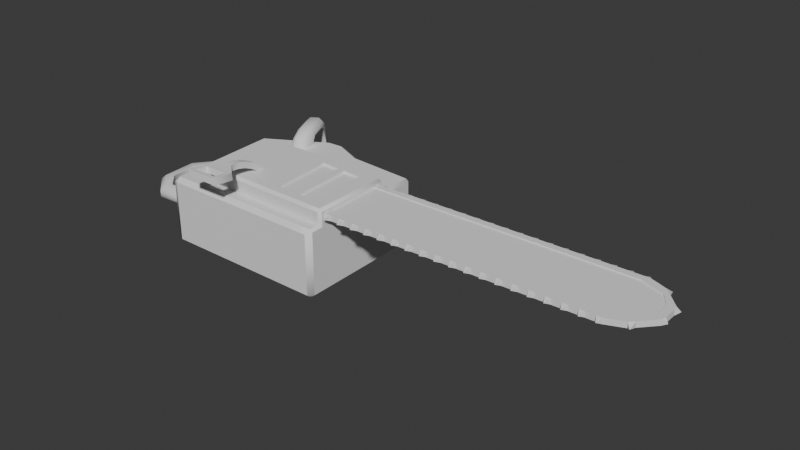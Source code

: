 # Source: chainsaw.blend  (saved by Blender 4.5.90; exported with 4.5.12 LTS)
import bpy
from mathutils import Matrix  # noqa: F401  (used for matrix-valued properties, if any)

bpy.ops.wm.read_factory_settings(use_empty=True)
scene = bpy.context.scene
scene.name = 'Scene'

# ---- collections
col_collection = bpy.data.collections.new('Collection'); scene.collection.children.link(col_collection)

# ---- node groups
ng_smooth_by_angle = bpy.data.node_groups.new('Smooth by Angle', 'GeometryNodeTree')
_s = ng_smooth_by_angle.interface.new_socket(name='Mesh', in_out='OUTPUT', socket_type='NodeSocketGeometry')
_s = ng_smooth_by_angle.interface.new_socket(name='Mesh', in_out='INPUT', socket_type='NodeSocketGeometry')
_s = ng_smooth_by_angle.interface.new_socket(name='Angle', in_out='INPUT', socket_type='NodeSocketFloat')
_s.subtype = 'ANGLE'
_s.default_value = 0.5236
_s.min_value = 0.0
_s.max_value = 3.142
_s.description = 'Maximum face angle for smooth edges'
_s = ng_smooth_by_angle.interface.new_socket(name='Ignore Sharpness', in_out='INPUT', socket_type='NodeSocketBool')
_s.force_non_field = True
ng_smooth_by_angle.description = 'Set the sharpness of mesh edges based on the angle between the neighboring faces'
ng_smooth_by_angle.is_modifier = True
_N = ng_smooth_by_angle.nodes; _L = ng_smooth_by_angle.links
n0 = _N.new('GeometryNodeSetShadeSmooth'); n0.name = 'Set Shade Smooth'; n0.location = (120, -80)
n0.domain = 'EDGE'
n1 = _N.new('GeometryNodeSetShadeSmooth'); n1.name = 'Set Shade Smooth.001'; n1.location = (300, -80)
n2 = _N.new('NodeGroupOutput'); n2.name = 'Group Output'; n2.location = (480, -80)
n3 = _N.new('GeometryNodeInputMeshEdgeAngle'); n3.name = 'Edge Angle'; n3.location = (-440, -240)
n4 = _N.new('NodeGroupInput'); n4.name = 'Group Input'; n4.location = (-80, -80)
n5 = _N.new('GeometryNodeInputEdgeSmooth'); n5.name = 'Is Edge Smooth'; n5.location = (-260, -120)
n6 = _N.new('GeometryNodeInputShadeSmooth'); n6.name = 'Is Shade Smooth'; n6.location = (-440, -397)
n7 = _N.new('FunctionNodeCompare'); n7.name = 'Compare'; n7.location = (-260, -260)
n7.operation = 'LESS_EQUAL'
n7.inputs[6].default_value = (0.0, 0.0, 0.0, 0.0)
n7.inputs[7].default_value = (0.0, 0.0, 0.0, 0.0)
n8 = _N.new('FunctionNodeBooleanMath'); n8.name = 'Boolean Math.001'; n8.location = (-80, -260)
n9 = _N.new('NodeGroupInput'); n9.name = 'Group Input.001'; n9.location = (-440, -329)
n10 = _N.new('NodeGroupInput'); n10.name = 'Group Input.002'; n10.location = (-259, -189)
n11 = _N.new('FunctionNodeBooleanMath'); n11.name = 'Boolean Math'; n11.location = (-80, -149)
n11.operation = 'OR'
n12 = _N.new('FunctionNodeBooleanMath'); n12.name = 'Boolean Math.002'; n12.location = (-260, -380)
n12.operation = 'OR'
n13 = _N.new('NodeGroupInput'); n13.name = 'Group Input.003'; n13.location = (-440, -460)
_L.new(n3.outputs[0], n7.inputs[0])
_L.new(n1.outputs[0], n2.inputs[0])
_L.new(n9.outputs[1], n7.inputs[1])
_L.new(n7.outputs[0], n8.inputs[0])
_L.new(n4.outputs[0], n0.inputs[0])
_L.new(n0.outputs[0], n1.inputs[0])
_L.new(n8.outputs[0], n0.inputs[2])
_L.new(n10.outputs[2], n11.inputs[1])
_L.new(n5.outputs[0], n11.inputs[0])
_L.new(n11.outputs[0], n0.inputs[1])
_L.new(n13.outputs[2], n12.inputs[1])
_L.new(n6.outputs[0], n12.inputs[0])
_L.new(n12.outputs[0], n8.inputs[1])
n2.is_active_output = True

# ---- world
world_world = bpy.data.worlds.new('World'); scene.world = world_world
world_world.use_nodes = True; world_world.node_tree.nodes.clear()
_N = world_world.node_tree.nodes; _L = world_world.node_tree.links
n0 = _N.new('ShaderNodeOutputWorld'); n0.name = 'World Output'; n0.location = (200, 100)
n1 = _N.new('ShaderNodeBackground'); n1.name = 'Background'; n1.location = (-200, 100)
n1.inputs[0].default_value = (0.05088, 0.05088, 0.05088, 1.0)
_L.new(n1.outputs[0], n0.inputs[0])
n0.is_active_output = True
world_world.color = (0.05088, 0.05088, 0.05088)
world_world.sun_shadow_jitter_overblur = 0.0

# ---- meshes
me_cube_001 = bpy.data.meshes.new('Cube.001')
me_cube_001.from_pydata([(-1.04, 0.3154, -0.2139), (-1.04, 0.3154, -0.02401), (1.066, 0.3897, 0.3171), (-0.9943, -0.4035, -0.2139), (1.083, -0.527, 0.3171), (0.3074, -0.5532, 0.3491), (0.3074, -0.5532, -0.587), (-0.9943, -0.4035, -0.02401), (-0.6067, 0.4261, 0.3491), (-0.5492, -0.5584, -0.587), (-0.5492, -0.5584, 0.3491), (0.9269, -0.5579, 0.3491), (0.9269, -0.5579, -0.587), (0.3097, 0.3203, 0.5501), (0.8476, 0.2992, 0.5501), (1.083, -0.527, 0.5159), (0.3592, -0.4165, 0.5501), (0.8708, -0.4197, 0.5501), (-1.361, -0.4419, -0.2139), (-1.535, -0.2691, -0.2139), (-1.564, 0.06294, -0.2139), (-1.405, 0.2894, -0.2139), (-1.405, 0.2894, -0.02401), (-1.564, 0.06294, -0.02401), (-1.535, -0.2691, -0.02401), (-1.361, -0.4419, -0.02401), (0.6582, -0.5558, -0.587), (0.5761, -0.5552, -0.587), (0.6174, 0.4434, 0.3491), (0.5761, -0.5552, 0.3491), (0.6582, -0.5558, 0.3491), (0.5375, 0.3114, 0.5501), (0.6198, 0.3081, 0.5501), (0.656, -0.4183, 0.5501), (0.5739, -0.4178, 0.5501), (0.8476, 0.2992, 0.516), (0.8708, -0.4197, 0.516), (0.3592, -0.4165, 0.516), (0.3097, 0.3203, 0.516), (0.5375, 0.3114, 0.516), (0.5739, -0.4178, 0.516), (0.656, -0.4183, 0.516), (0.6198, 0.3081, 0.516), (-0.9902, -0.5436, -0.5036), (-0.9126, -0.5795, -0.587), (-1.035, 0.2693, 0.2657), (-0.9586, 0.2858, 0.3491), (-1.035, 0.2693, -0.5036), (-0.9126, -0.5795, 0.3491), (-0.9902, -0.5436, 0.2657), (1.086, -0.6767, -0.5313), (1.032, -0.7324, -0.5313), (1.03, -0.6767, -0.587), (1.001, 0.9168, -0.5313), (1.057, 0.8561, -0.5313), (1.001, 0.8594, -0.587), (1.001, 0.9168, 0.2934), (0.2239, 0.969, -0.5313), (0.2271, 0.9105, -0.587), (0.2271, 0.9106, 0.3491), (0.2239, 0.969, 0.2934), (0.3142, -0.6767, -0.587), (0.3172, -0.7324, -0.5313), (0.3172, -0.7324, 0.2934), (0.3142, -0.6767, 0.3491), (1.066, 0.4217, -0.5313), (1.01, 0.4244, -0.587), (1.028, -0.5587, -0.587), (1.084, -0.5591, -0.5313), (-0.5751, 0.8113, -0.587), (-0.6354, 0.9193, -0.5313), (-0.5423, -0.6767, 0.3491), (-0.5391, -0.7324, 0.2934), (-0.6354, 0.9193, 0.2934), (-0.5751, 0.8115, 0.3491), (-0.5391, -0.7324, -0.5313), (-0.5423, -0.6767, -0.587), (0.8879, 0.9244, 0.2934), (0.8894, 0.8672, 0.3491), (0.9315, -0.7324, -0.5313), (0.9301, -0.6767, -0.587), (0.8894, 0.8669, -0.587), (0.8879, 0.9244, -0.5313), (0.9301, -0.6767, 0.3491), (0.9315, -0.7324, 0.2934), (0.597, 0.944, -0.5313), (0.5994, 0.8862, -0.587), (0.5171, 0.8915, -0.587), (0.5148, 0.9495, -0.5313), (0.6654, -0.7324, 0.2934), (0.6631, -0.6767, 0.3491), (0.5811, -0.6767, 0.3491), (0.5833, -0.7324, 0.2934), (0.5148, 0.9495, 0.2934), (0.5171, 0.8916, 0.3491), (0.5994, 0.8865, 0.3491), (0.597, 0.944, 0.2934), (0.6631, -0.6767, -0.587), (0.6654, -0.7324, -0.5313), (0.5833, -0.7324, -0.5313), (0.5811, -0.6767, -0.587), (-0.9074, -0.6767, -0.587), (-0.9044, -0.7324, -0.5313), (-0.9044, -0.7324, 0.2934), (-0.9074, -0.6767, 0.3491), (-0.9819, -0.6923, 0.2652), (-0.9786, 0.6595, 0.3491), (-0.9818, 0.7194, 0.2934), (-1.055, 0.6366, 0.2652), (-0.9818, 0.7194, -0.5313), (-0.9786, 0.6594, -0.587), (-1.055, 0.6366, -0.5031), (-0.5706, 0.3955, 0.5501), (-0.6067, 0.4261, 0.5159), (-0.517, -0.5229, 0.5501), (-0.5492, -0.5584, 0.5159), (1.049, -0.5246, 0.5501), (1.032, 0.3891, 0.5501), (0.2506, 0.4268, 0.5501), (0.2518, 0.461, 0.5159), (0.9009, 0.4297, 0.5159), (0.8993, 0.3955, 0.5501), (0.3074, -0.5532, 0.5159), (0.3081, -0.519, 0.5501), (0.9272, -0.5237, 0.5501), (0.9269, -0.5579, 0.5159), (0.618, 0.4091, 0.5501), (0.6174, 0.4434, 0.5159), (0.5352, 0.4473, 0.5159), (0.5358, 0.4131, 0.5501), (0.5756, -0.521, 0.5501), (0.5761, -0.5552, 0.5159), (0.6582, -0.5558, 0.5159), (0.6577, -0.5217, 0.5501), (-0.08309, 0.4694, 0.3491), (-0.01945, -0.5442, -0.587), (-0.1981, -0.5451, -0.587), (-0.01886, -0.5442, 0.3491), (-0.1987, -0.5451, 0.3491), (-0.1206, 1.063, -0.587), (-0.4072, 0.9083, -0.587), (-0.3003, 1.113, -0.5313), (-0.1247, 1.122, -0.5313), (-0.01059, -0.6767, 0.3491), (-0.1905, -0.6767, 0.3491), (-0.187, -0.7324, 0.2934), (-0.00716, -0.7324, 0.2934), (-0.1248, 1.122, 0.2934), (-0.3003, 1.113, 0.2934), (-0.4072, 0.9084, 0.3491), (-0.1206, 1.063, 0.3491), (-0.007268, -0.7324, -0.5313), (-0.1868, -0.7324, -0.5313), (-0.1902, -0.6767, -0.587), (-0.01092, -0.6767, -0.587), (-0.08272, 0.4694, 0.5159), (-0.261, 0.4623, 0.5159), (-0.1987, -0.5451, 0.5159), (-0.01893, -0.5442, 0.5159), (0.8986, 0.5172, -0.587), (0.9009, 0.4297, 0.3491), (0.2469, 0.551, -0.587), (0.5316, 0.5362, -0.587), (0.2518, 0.461, 0.3491), (0.5353, 0.4473, 0.3491), (-0.9586, 0.2858, -0.587), (0.6138, 0.532, -0.587), (-0.09057, 0.5882, -0.587), (-0.632, 0.8595, -0.587), (-0.2679, 0.5806, -0.587), (-0.297, 1.053, -0.587), (-0.297, 1.053, 0.3491), (-0.632, 0.8597, 0.3491), (-0.2606, 0.4624, 0.3491), (-0.8077, 1.258, -0.3941), (-0.8077, 1.258, 0.1562), (-0.6399, 1.355, 0.1562), (-0.6399, 1.355, -0.3941), (-0.5782, 1.258, -0.6351), (-0.5266, 1.171, -0.6988), (-0.5266, 1.171, 0.4609), (-0.5782, 1.258, 0.3972), (-0.7461, 1.161, 0.3972), (-0.6944, 1.074, 0.4609), (-0.6944, 1.074, -0.6988), (-0.746, 1.161, -0.6351), (-0.5982, 0.8624, 0.4609), (-0.5751, 0.8115, 0.4052), (-0.4072, 0.9084, 0.4052), (-0.4304, 0.9593, 0.4609), (-0.4303, 0.9592, -0.6988), (-0.4072, 0.9083, -0.6431), (-0.5751, 0.8113, -0.6431), (-0.5982, 0.8622, -0.6988), (1.052, -0.5588, 0.3491), (1.086, -0.6767, 0.3171), (1.054, -0.6767, 0.3491), (1.032, -0.7324, 0.2934), (1.025, 0.8582, 0.3491), (1.057, 0.856, 0.3171), (1.052, -0.5588, 0.5159), (1.065, -0.5406, 0.5342), (1.033, 0.4233, 0.5159), (1.066, 0.3897, 0.5159), (1.033, 0.4233, 0.3491), (-0.2591, 0.4281, 0.5501), (-0.08032, 0.4352, 0.5501), (-0.02117, -0.51, 0.5501), (-0.2007, -0.5109, 0.5501), (-0.4641, 0.6204, 0.3491), (-0.524, 0.6564, 0.3491), (-0.3575, 0.723, 0.3491), (-0.3851, 0.6488, 0.3491), (-0.442, 0.8744, 0.5726), (-0.4088, 0.9112, 0.5357), (-0.5891, 0.8432, 0.5329), (-0.5402, 0.8455, 0.5726), (-0.3733, 0.7942, 0.4729), (-0.4016, 0.7296, 0.4989), (-0.4798, 0.6905, 0.4989), (-0.5361, 0.7098, 0.4725), (-0.6655, 1.321, -0.6988), (-0.6075, 1.31, -0.674), (-0.5501, 1.212, 0.5353), (-0.6011, 1.21, 0.5726), (-0.6905, 1.158, 0.5726), (-0.7173, 1.114, 0.5331), (-0.8327, 1.392, -0.3941), (-0.8458, 1.324, -0.3941), (-0.8327, 1.392, 0.1562), (-0.8459, 1.324, 0.1562), (-0.6793, 1.424, 0.1562), (-0.7435, 1.444, 0.1562), (-0.6793, 1.423, -0.3941), (-0.7435, 1.444, -0.3941), (-0.6012, 1.21, -0.8105), (-0.55, 1.212, -0.7729), (-0.6655, 1.321, 0.4609), (-0.6076, 1.311, 0.4362), (-0.7745, 1.212, 0.4349), (-0.7548, 1.269, 0.4609), (-0.7548, 1.269, -0.6988), (-0.7743, 1.211, -0.6726), (-0.717, 1.113, -0.7704), (-0.6905, 1.158, -0.8105), (-0.3782, 0.8041, -0.719), (-0.4103, 0.7493, -0.7485), (-0.409, 0.9114, -0.773), (-0.442, 0.8743, -0.8105), (-0.5402, 0.8454, -0.8105), (-0.5893, 0.8433, -0.7697), (-0.498, 0.7205, -0.7485), (-0.5514, 0.7376, -0.7171), (-0.532, 0.6806, -0.587), (-0.4741, 0.6508, -0.587), (-0.6117, 0.5129, -0.587), (-0.3931, 0.6798, -0.587), (-0.3642, 0.7481, -0.587), (-0.9846, -0.554, -0.1617), (-0.988, -0.5016, -0.2139), (-0.9819, -0.6923, -0.5031), (-0.988, -0.5016, -0.02401), (-0.9846, -0.554, -0.07616), (-1.049, 0.4424, -0.2139), (-1.052, 0.4983, -0.1617), (-1.052, 0.4983, -0.07616), (-1.049, 0.4424, -0.02401), (-1.651, 0.0978, -0.2139), (-1.701, 0.1179, -0.1617), (-1.467, 0.4191, -0.1617), (-1.442, 0.3671, -0.2139), (-1.667, -0.3474, -0.1617), (-1.62, -0.3197, -0.2139), (-1.389, -0.529, -0.2139), (-1.407, -0.5828, -0.1617), (-1.407, -0.5828, -0.07616), (-1.389, -0.529, -0.02401), (-1.62, -0.3197, -0.02401), (-1.667, -0.3474, -0.07616), (-1.701, 0.1179, -0.07616), (-1.651, 0.0978, -0.02401), (-1.442, 0.3671, -0.02401), (-1.467, 0.4191, -0.07616)], [], [(21, 22, 23, 20), (19, 24, 25, 18), (23, 24, 19, 20), (25, 7, 3, 18), (22, 21, 0, 1), (7, 1, 0, 3), (15, 4, 2, 203), (166, 26, 27, 162), (31, 34, 33, 32), (166, 159, 12, 26), (161, 162, 27, 6), (14, 32, 42, 35), (16, 34, 40, 37), (35, 42, 41, 36), (39, 38, 37, 40), (32, 33, 41, 42), (17, 14, 35, 36), (33, 17, 36, 41), (31, 13, 38, 39), (34, 31, 39, 40), (13, 16, 37, 38), (48, 46, 45, 49), (165, 44, 43, 47), (3, 0, 47, 43), (165, 255, 9, 44), (1, 7, 49, 45), (8, 46, 48, 10), (50, 51, 52), (53, 54, 55), (101, 102, 260), (103, 104, 105), (106, 107, 108), (109, 110, 111), (66, 55, 54, 65), (80, 52, 51, 79), (52, 67, 68, 50), (55, 81, 82, 53), (67, 66, 65, 68), (94, 95, 96, 93), (86, 87, 88, 85), (98, 99, 100, 97), (90, 91, 92, 89), (57, 88, 87, 58), (59, 94, 93, 60), (85, 82, 81, 86), (95, 78, 77, 96), (61, 100, 99, 62), (91, 64, 63, 92), (89, 84, 83, 90), (97, 80, 79, 98), (75, 102, 101, 76), (71, 104, 103, 72), (73, 107, 106, 172), (168, 110, 109, 70), (51, 197, 84, 79), (12, 67, 52, 80), (82, 77, 56, 53), (57, 60, 93, 88), (99, 92, 63, 62), (6, 27, 100, 61), (29, 5, 64, 91), (159, 66, 67, 12), (109, 107, 73, 70), (75, 72, 103, 102), (10, 48, 104, 71), (44, 9, 76, 101), (85, 96, 77, 82), (79, 84, 89, 98), (26, 12, 80, 97), (11, 30, 90, 83), (96, 85, 88, 93), (29, 91, 90, 30), (92, 99, 98, 89), (26, 97, 100, 27), (44, 101, 260, 43), (260, 102, 103, 105), (105, 104, 48, 49), (46, 106, 108, 45), (108, 107, 109, 111), (111, 110, 165, 47), (114, 112, 113, 115), (131, 132, 133, 130), (127, 128, 129, 126), (118, 129, 128, 119), (126, 121, 120, 127), (124, 133, 132, 125), (130, 123, 122, 131), (8, 10, 115, 113), (117, 121, 124, 116), (16, 13, 118, 123), (13, 31, 129, 118), (164, 163, 119, 128), (14, 17, 124, 121), (32, 14, 121, 126), (160, 28, 127, 120), (34, 16, 123, 130), (5, 29, 131, 122), (30, 11, 125, 132), (17, 33, 133, 124), (32, 126, 129, 31), (164, 128, 127, 28), (34, 130, 133, 33), (30, 132, 131, 29), (136, 169, 167, 135), (148, 171, 150, 147), (152, 153, 154, 151), (170, 141, 142, 139), (144, 145, 146, 143), (141, 148, 147, 142), (169, 170, 139, 167), (145, 152, 151, 146), (153, 136, 135, 154), (138, 144, 143, 137), (156, 205, 206, 155), (208, 157, 158, 207), (173, 156, 155, 134), (137, 158, 157, 138), (167, 161, 6, 135), (255, 169, 136, 9), (163, 134, 155, 119), (173, 8, 113, 156), (135, 6, 61, 154), (9, 136, 153, 76), (137, 5, 122, 158), (138, 10, 71, 144), (5, 137, 143, 64), (10, 138, 157, 115), (58, 139, 142, 57), (170, 168, 70, 141), (70, 73, 148, 141), (142, 147, 60, 57), (64, 143, 146, 63), (144, 71, 72, 145), (152, 145, 72, 75), (62, 63, 146, 151), (172, 171, 148, 73), (150, 59, 60, 147), (76, 153, 152, 75), (154, 61, 62, 151), (112, 205, 156, 113), (206, 118, 119, 155), (205, 112, 114, 208), (118, 206, 207, 123), (115, 157, 208, 114), (158, 122, 123, 207), (59, 150, 134, 163), (139, 58, 161, 167), (171, 173, 134, 150), (94, 164, 28, 95), (86, 166, 162, 87), (86, 81, 159, 166), (78, 95, 28, 160), (172, 106, 46, 8), (110, 168, 255, 165), (94, 59, 163, 164), (58, 87, 162, 161), (81, 55, 66, 159), (140, 69, 168, 170), (74, 149, 171, 172), (176, 175, 174, 177), (182, 181, 180, 183), (178, 185, 184, 179), (185, 178, 177, 174), (175, 176, 181, 182), (186, 189, 188, 187), (190, 193, 192, 191), (149, 74, 187, 188), (189, 186, 183, 180), (69, 140, 191, 192), (193, 190, 179, 184), (195, 196, 197), (198, 199, 56), (200, 15, 201), (203, 202, 117), (194, 196, 195, 4), (200, 194, 4, 15), (198, 204, 2, 199), (204, 202, 203, 2), (11, 194, 200, 125), (194, 11, 83, 196), (65, 2, 4, 68), (68, 4, 195, 50), (197, 196, 83, 84), (197, 51, 50, 195), (198, 78, 160, 204), (78, 198, 56, 77), (56, 199, 54, 53), (54, 199, 2, 65), (125, 200, 201, 116, 124), (117, 116, 201, 15, 203), (121, 117, 202, 120), (204, 160, 120, 202), (208, 207, 206, 205), (209, 210, 8), (211, 212, 173), (253, 254, 255), (256, 257, 169), (220, 210, 209, 219), (211, 217, 218, 212), (236, 247, 248, 235), (222, 236, 235, 221), (238, 231, 232, 237), (226, 215, 216, 225), (240, 229, 230, 239), (239, 226, 225, 240), (214, 223, 224, 213), (215, 220, 219, 216), (213, 218, 217, 214), (244, 249, 250, 243), (228, 230, 229, 227), (231, 233, 234, 232), (233, 222, 221, 234), (223, 238, 237, 224), (242, 228, 227, 241), (241, 244, 243, 242), (246, 248, 247, 245), (249, 251, 252, 250), (245, 257, 256, 246), (251, 254, 253, 252), (74, 210, 220, 187), (173, 212, 209, 8), (8, 210, 74, 172), (209, 212, 218, 219), (211, 149, 188, 217), (149, 211, 173, 171), (216, 213, 224, 225), (188, 189, 214, 217), (214, 189, 180, 223), (213, 216, 219, 218), (186, 187, 220, 215), (186, 215, 226, 183), (178, 222, 233, 177), (178, 179, 236, 222), (241, 221, 235, 244), (221, 241, 227, 234), (237, 240, 225, 224), (180, 181, 238, 223), (182, 183, 226, 239), (175, 230, 228, 174), (242, 185, 174, 228), (229, 232, 234, 227), (230, 175, 182, 239), (232, 229, 240, 237), (176, 231, 238, 181), (231, 176, 177, 233), (190, 247, 236, 179), (248, 249, 244, 235), (184, 185, 242, 243), (250, 193, 184, 243), (256, 254, 251, 246), (249, 248, 246, 251), (140, 257, 245, 191), (190, 191, 245, 247), (192, 193, 250, 252), (253, 69, 192, 252), (69, 253, 255, 168), (255, 254, 256, 169), (169, 257, 140, 170), (258, 259, 260), (261, 262, 105), (263, 264, 111), (265, 266, 108), (272, 273, 274, 271), (276, 277, 278, 275), (268, 269, 270, 267), (280, 281, 282, 279), (271, 268, 267, 272), (258, 274, 273, 259), (269, 264, 263, 270), (281, 266, 265, 282), (277, 280, 279, 278), (261, 276, 275, 262), (260, 259, 3, 43), (258, 262, 275, 274), (3, 259, 273, 18), (105, 262, 258, 260), (261, 7, 25, 276), (7, 261, 105, 49), (111, 264, 265, 108), (263, 0, 21, 270), (265, 264, 269, 282), (0, 263, 111, 47), (108, 266, 1, 45), (1, 266, 281, 22), (282, 269, 268, 279), (271, 278, 279, 268), (270, 21, 20, 267), (20, 19, 272, 267), (272, 19, 18, 273), (274, 275, 278, 271), (24, 277, 276, 25), (24, 23, 280, 277), (22, 281, 280, 23)])
me_cube_001.polygons.foreach_set('use_smooth', [True] * 293)
_k = set([(0, 1), (0, 21), (0, 263), (1, 22), (1, 266), (2, 199), (2, 203), (2, 204), (3, 7), (3, 18), (3, 259), (4, 15), (4, 194), (4, 195), (5, 29), (5, 137), (7, 25), (7, 261), (8, 10), (8, 113), (8, 173), (10, 115), (10, 138), (11, 30), (11, 194), (13, 16), (13, 31), (13, 38), (14, 17), (14, 32), (14, 35), (15, 203), (16, 34), (16, 37), (17, 33), (17, 36), (18, 19), (19, 20), (20, 21), (22, 23), (23, 24), (24, 25), (28, 160), (28, 164), (29, 30), (31, 32), (31, 34), (31, 39), (32, 33), (32, 42), (33, 34), (33, 41), (34, 40), (35, 36), (35, 42), (36, 41), (37, 38), (37, 40), (38, 39), (39, 40), (41, 42), (43, 47), (43, 260), (44, 101), (44, 165), (45, 49), (45, 108), (46, 48), (46, 106), (47, 111), (48, 104), (49, 105), (50, 68), (50, 195), (51, 79), (51, 197), (52, 67), (52, 80), (53, 56), (53, 82), (54, 65), (54, 199), (55, 66), (55, 81), (56, 77), (57, 88), (57, 142), (58, 87), (58, 139), (59, 94), (59, 150), (60, 93), (60, 147), (61, 100), (61, 154), (62, 99), (62, 151), (63, 92), (63, 146), (64, 91), (64, 143), (65, 68), (66, 67), (69, 140), (69, 192), (69, 253), (70, 109), (70, 141), (71, 104), (71, 144), (72, 103), (72, 145), (73, 107), (73, 148), (74, 149), (74, 187), (74, 210), (75, 102), (75, 152), (76, 101), (76, 153), (77, 96), (78, 95), (78, 198), (79, 98), (80, 97), (81, 86), (82, 85), (83, 90), (83, 196), (84, 89), (84, 197), (85, 88), (86, 87), (89, 92), (90, 91), (93, 96), (94, 95), (97, 100), (98, 99), (102, 103), (103, 104), (103, 105), (104, 105), (105, 260), (106, 172), (107, 109), (108, 111), (110, 165), (110, 168), (112, 114), (112, 205), (113, 115), (113, 156), (114, 208), (115, 157), (116, 117), (116, 124), (117, 121), (118, 129), (118, 206), (119, 128), (119, 155), (120, 127), (120, 202), (121, 126), (122, 131), (122, 158), (123, 130), (123, 207), (124, 133), (125, 132), (125, 200), (126, 129), (127, 128), (130, 133), (131, 132), (134, 163), (134, 173), (137, 138), (139, 170), (140, 191), (140, 257), (141, 142), (143, 144), (145, 146), (147, 148), (149, 188), (149, 211), (150, 171), (151, 152), (153, 154), (155, 156), (157, 158), (160, 204), (163, 164), (168, 170), (171, 172), (174, 175), (174, 185), (175, 182), (176, 177), (176, 181), (177, 178), (178, 179), (179, 190), (180, 181), (180, 189), (182, 183), (183, 186), (184, 185), (184, 193), (186, 187), (188, 189), (190, 191), (192, 193), (194, 196), (194, 200), (198, 204), (202, 204), (205, 206), (207, 208), (209, 210), (209, 212), (211, 212), (253, 254), (254, 256), (256, 257), (258, 259), (258, 262), (261, 262), (263, 264), (264, 265), (265, 266)])
me_cube_001.attributes.new('sharp_edge', 'BOOLEAN', 'EDGE').data.foreach_set('value', [ (min(e.vertices), max(e.vertices)) in _k for e in me_cube_001.edges])
_uv = me_cube_001.uv_layers.new(name='UVMap')
_uv.uv.foreach_set('vector', [0.3929, 0.188, 0.6071, 0.188, 0.6071, 0.144, 0.3929, 0.144, 0.3929, 0.08905, 0.6071, 0.08905, 0.6071, 0.05049, 0.3929, 0.05049, 0.6071, 0.144, 0.6071, 0.08905, 0.3929, 0.08905, 0.3929, 0.144, 0.6071, 0.05049, 0.6071, 0.04424, 0.3929, 0.04424, 0.3929, 0.05049, 0.6071, 0.188, 0.3929, 0.188, 0.3929, 0.1988, 0.6071, 0.1988, 0.6071, 0.04424, 0.6071, 0.1988, 0.3929, 0.1988, 0.3929, 0.04424, 0.625, 0.7188, 0.6172, 0.7188, 0.6171, 0.5795, 0.625, 0.5795, 0.3168, 0.5614, 0.3171, 0.7237, 0.3059, 0.7237, 0.3062, 0.5614, 0.6939, 0.5828, 0.6941, 0.7155, 0.6829, 0.7155, 0.6832, 0.5828, 0.3168, 0.5614, 0.3536, 0.5614, 0.3536, 0.7237, 0.3171, 0.7237, 0.2693, 0.5614, 0.3062, 0.5614, 0.3059, 0.7237, 0.2693, 0.7237, 0.6535, 0.5829, 0.6832, 0.5828, 0.6832, 0.5828, 0.6535, 0.5829, 0.7233, 0.7156, 0.6941, 0.7155, 0.6941, 0.7155, 0.7233, 0.7156, 0.6535, 0.5829, 0.6832, 0.5828, 0.6829, 0.7155, 0.6538, 0.7155, 0.6939, 0.5828, 0.7235, 0.5828, 0.7233, 0.7156, 0.6941, 0.7155, 0.6832, 0.5828, 0.6829, 0.7155, 0.6829, 0.7155, 0.6832, 0.5828, 0.6538, 0.7155, 0.6535, 0.5829, 0.6535, 0.5829, 0.6538, 0.7155, 0.6829, 0.7155, 0.6538, 0.7155, 0.6538, 0.7155, 0.6829, 0.7155, 0.6939, 0.5828, 0.7235, 0.5828, 0.7235, 0.5828, 0.6939, 0.5828, 0.6941, 0.7155, 0.6939, 0.5828, 0.6939, 0.5828, 0.6941, 0.7155, 0.7235, 0.5828, 0.7233, 0.7156, 0.7233, 0.7156, 0.7235, 0.5828, 0.625, 0.0264, 0.625, 0.1768, 0.621, 0.1806, 0.621, 0.03034, 0.1336, 0.5746, 0.1335, 0.7237, 0.125, 0.7176, 0.125, 0.5739, 0.3929, 0.04424, 0.3929, 0.1988, 0.379, 0.1806, 0.379, 0.03034, 0.1336, 0.5746, 0.1741, 0.5615, 0.1741, 0.7237, 0.1335, 0.7237, 0.6071, 0.1988, 0.6071, 0.04424, 0.621, 0.03034, 0.621, 0.1806, 0.8259, 0.5746, 0.8664, 0.5746, 0.8665, 0.7237, 0.8259, 0.7237, 0.3897, 0.7415, 0.3884, 0.7571, 0.3674, 0.7415, 0.3884, 0.4934, 0.3898, 0.5087, 0.3679, 0.5087, 0.1335, 0.7404, 0.1334, 0.7499, 0.125, 0.7429, 0.6101, 0.0, 0.6249, 0.008885, 0.621, 0.00267, 0.625, 0.2513, 0.6101, 0.2579, 0.621, 0.2473, 0.1336, 0.5001, 0.1336, 0.5103, 0.125, 0.5071, 0.3678, 0.5746, 0.3679, 0.5087, 0.3898, 0.5087, 0.3899, 0.5746, 0.3536, 0.7416, 0.3674, 0.7415, 0.3884, 0.7571, 0.3536, 0.75, 0.3674, 0.7415, 0.3674, 0.7237, 0.3899, 0.7237, 0.3897, 0.7415, 0.3679, 0.5087, 0.3536, 0.5087, 0.3536, 0.5, 0.3884, 0.4934, 0.3674, 0.7237, 0.3678, 0.5746, 0.3899, 0.5746, 0.3899, 0.7237, 0.625, 0.4314, 0.625, 0.4423, 0.6101, 0.4417, 0.6101, 0.4313, 0.3167, 0.5086, 0.3062, 0.5086, 0.3063, 0.5, 0.3167, 0.5, 0.3171, 0.75, 0.3059, 0.75, 0.3059, 0.7417, 0.3171, 0.7417, 0.625, 0.808, 0.625, 0.8194, 0.6101, 0.8191, 0.6101, 0.8079, 0.2693, 0.5, 0.3063, 0.5, 0.3062, 0.5086, 0.2693, 0.5086, 0.625, 0.3947, 0.625, 0.4314, 0.6101, 0.4313, 0.6101, 0.3943, 0.3167, 0.5, 0.3536, 0.5, 0.3536, 0.5087, 0.3167, 0.5086, 0.625, 0.4423, 0.625, 0.4788, 0.6101, 0.4786, 0.6101, 0.4417, 0.2693, 0.7418, 0.3059, 0.7417, 0.3059, 0.75, 0.2693, 0.75, 0.625, 0.8194, 0.625, 0.8559, 0.6101, 0.8557, 0.6101, 0.8191, 0.6101, 0.8079, 0.6101, 0.7714, 0.625, 0.7715, 0.625, 0.808, 0.3171, 0.7417, 0.3536, 0.7416, 0.3536, 0.75, 0.3171, 0.75, 0.1741, 0.75, 0.1334, 0.7499, 0.1335, 0.7404, 0.1741, 0.7416, 0.625, 0.951, 0.625, 0.9915, 0.6101, 0.9915, 0.6101, 0.9509, 0.6101, 0.2991, 0.6101, 0.2579, 0.625, 0.2513, 0.625, 0.2979, 0.1741, 0.509, 0.1336, 0.5103, 0.1336, 0.5001, 0.1741, 0.5, 0.3884, 0.7571, 0.6101, 0.7577, 0.6101, 0.7714, 0.3899, 0.7714, 0.3536, 0.7237, 0.3674, 0.7237, 0.3674, 0.7415, 0.3536, 0.7416, 0.3899, 0.4786, 0.6101, 0.4786, 0.6101, 0.4929, 0.3884, 0.4934, 0.3899, 0.3943, 0.6101, 0.3943, 0.6101, 0.4313, 0.3899, 0.4313, 0.3899, 0.8191, 0.6101, 0.8191, 0.6101, 0.8557, 0.3899, 0.8557, 0.2693, 0.7237, 0.3059, 0.7237, 0.3059, 0.7417, 0.2693, 0.7418, 0.6941, 0.7237, 0.7307, 0.7237, 0.7307, 0.7418, 0.6941, 0.7417, 0.3536, 0.5614, 0.3678, 0.5746, 0.3674, 0.7237, 0.3536, 0.7237, 0.3899, 0.2586, 0.6101, 0.2579, 0.6101, 0.2991, 0.3899, 0.2991, 0.3899, 0.9509, 0.6101, 0.9509, 0.6101, 0.9915, 0.3899, 0.9915, 0.8259, 0.7237, 0.8665, 0.7237, 0.8665, 0.7404, 0.8259, 0.7416, 0.1335, 0.7237, 0.1741, 0.7237, 0.1741, 0.7416, 0.1335, 0.7404, 0.3899, 0.4417, 0.6101, 0.4417, 0.6101, 0.4786, 0.3899, 0.4786, 0.3899, 0.7714, 0.6101, 0.7714, 0.6101, 0.8079, 0.3899, 0.8079, 0.3171, 0.7237, 0.3536, 0.7237, 0.3536, 0.7416, 0.3171, 0.7417, 0.6464, 0.7237, 0.6829, 0.7237, 0.6829, 0.7417, 0.6464, 0.7416, 0.6101, 0.4417, 0.3899, 0.4417, 0.3899, 0.4313, 0.6101, 0.4313, 0.6941, 0.7237, 0.6941, 0.7417, 0.6829, 0.7417, 0.6829, 0.7237, 0.6101, 0.8191, 0.3899, 0.8191, 0.3899, 0.8079, 0.6101, 0.8079, 0.3171, 0.7237, 0.3171, 0.7417, 0.3059, 0.7417, 0.3059, 0.7237, 0.1335, 0.7237, 0.1335, 0.7404, 0.125, 0.7429, 0.125, 0.7176, 0.379, 0.00267, 0.3899, 0.0, 0.6101, 0.0, 0.621, 0.00267, 0.621, 0.00267, 0.6249, 0.008885, 0.625, 0.0264, 0.621, 0.03034, 0.625, 0.1768, 0.625, 0.2513, 0.621, 0.2473, 0.621, 0.1806, 0.621, 0.2473, 0.6101, 0.2579, 0.3899, 0.2586, 0.379, 0.2473, 0.125, 0.5071, 0.1336, 0.5103, 0.1336, 0.5746, 0.125, 0.5739, 0.822, 0.7187, 0.822, 0.5809, 0.8259, 0.5746, 0.8259, 0.7237, 0.6941, 0.7237, 0.6829, 0.7237, 0.6829, 0.7216, 0.6941, 0.7216, 0.6832, 0.5746, 0.6939, 0.5746, 0.6939, 0.5767, 0.6832, 0.5767, 0.731, 0.5796, 0.6939, 0.5767, 0.6939, 0.5746, 0.7307, 0.5746, 0.6832, 0.5767, 0.6467, 0.5791, 0.6464, 0.5746, 0.6832, 0.5746, 0.6462, 0.719, 0.6829, 0.7216, 0.6829, 0.7237, 0.6464, 0.7237, 0.6941, 0.7216, 0.7304, 0.7189, 0.7307, 0.7237, 0.6941, 0.7237, 0.8259, 0.5746, 0.8259, 0.7237, 0.8259, 0.7237, 0.8259, 0.5746, 0.6295, 0.5798, 0.6467, 0.5791, 0.6462, 0.719, 0.6296, 0.7185, 0.7233, 0.7156, 0.7235, 0.5828, 0.731, 0.5796, 0.7304, 0.7189, 0.7235, 0.5828, 0.6939, 0.5828, 0.6939, 0.5767, 0.731, 0.5796, 0.6939, 0.5746, 0.7307, 0.5746, 0.7307, 0.5746, 0.6939, 0.5746, 0.6535, 0.5829, 0.6538, 0.7155, 0.6462, 0.719, 0.6467, 0.5791, 0.6832, 0.5828, 0.6535, 0.5829, 0.6467, 0.5791, 0.6832, 0.5767, 0.6464, 0.5746, 0.6832, 0.5746, 0.6832, 0.5746, 0.6464, 0.5746, 0.6941, 0.7155, 0.7233, 0.7156, 0.7304, 0.7189, 0.6941, 0.7216, 0.7307, 0.7237, 0.6941, 0.7237, 0.6941, 0.7237, 0.7307, 0.7237, 0.6829, 0.7237, 0.6464, 0.7237, 0.6464, 0.7237, 0.6829, 0.7237, 0.6538, 0.7155, 0.6829, 0.7155, 0.6829, 0.7216, 0.6462, 0.719, 0.6832, 0.5828, 0.6832, 0.5767, 0.6939, 0.5767, 0.6939, 0.5828, 0.6939, 0.5746, 0.6939, 0.5746, 0.6832, 0.5746, 0.6832, 0.5746, 0.6941, 0.7155, 0.6941, 0.7216, 0.6829, 0.7216, 0.6829, 0.7155, 0.6829, 0.7237, 0.6829, 0.7237, 0.6941, 0.7237, 0.6941, 0.7237, 0.2133, 0.7246, 0.2133, 0.5718, 0.2329, 0.5717, 0.2332, 0.7246, 0.6101, 0.3383, 0.625, 0.338, 0.625, 0.3579, 0.6101, 0.3578, 0.2133, 0.75, 0.2133, 0.7424, 0.2332, 0.7425, 0.2333, 0.75, 0.2133, 0.5081, 0.2133, 0.5, 0.2328, 0.5, 0.2328, 0.508, 0.625, 0.9119, 0.6101, 0.9117, 0.6101, 0.8917, 0.625, 0.8919, 0.3899, 0.3383, 0.6101, 0.3383, 0.6101, 0.3578, 0.3899, 0.3578, 0.2133, 0.5718, 0.2133, 0.5081, 0.2328, 0.508, 0.2329, 0.5717, 0.6101, 0.9117, 0.3899, 0.9117, 0.3899, 0.8917, 0.6101, 0.8917, 0.2133, 0.7424, 0.2133, 0.7246, 0.2332, 0.7246, 0.2332, 0.7425, 0.7867, 0.7246, 0.7867, 0.7424, 0.7667, 0.7425, 0.7668, 0.7246, 0.7868, 0.5877, 0.7868, 0.5923, 0.767, 0.5922, 0.767, 0.5876, 0.7867, 0.72, 0.7867, 0.7246, 0.7668, 0.7246, 0.7668, 0.72, 0.7867, 0.5877, 0.7868, 0.5877, 0.767, 0.5876, 0.767, 0.5876, 0.7668, 0.7246, 0.7668, 0.7246, 0.7867, 0.7246, 0.7867, 0.7246, 0.2329, 0.5717, 0.2693, 0.5614, 0.2693, 0.7237, 0.2332, 0.7246, 0.1741, 0.5615, 0.2133, 0.5718, 0.2133, 0.7246, 0.1741, 0.7237, 0.7307, 0.5746, 0.767, 0.5876, 0.767, 0.5876, 0.7307, 0.5746, 0.7867, 0.5877, 0.8259, 0.5746, 0.8259, 0.5746, 0.7868, 0.5877, 0.2332, 0.7246, 0.2693, 0.7237, 0.2693, 0.7418, 0.2332, 0.7425, 0.1741, 0.7237, 0.2133, 0.7246, 0.2133, 0.7424, 0.1741, 0.7416, 0.7668, 0.7246, 0.7307, 0.7237, 0.7307, 0.7237, 0.7668, 0.7246, 0.7867, 0.7246, 0.8259, 0.7237, 0.8259, 0.7416, 0.7867, 0.7424, 0.7307, 0.7237, 0.7668, 0.7246, 0.7667, 0.7425, 0.7307, 0.7418, 0.8259, 0.7237, 0.7867, 0.7246, 0.7867, 0.7246, 0.8259, 0.7237, 0.2693, 0.5086, 0.2328, 0.508, 0.2328, 0.5, 0.2693, 0.5, 0.2133, 0.5081, 0.1741, 0.509, 0.1741, 0.5, 0.2133, 0.5, 0.3899, 0.2991, 0.6101, 0.2991, 0.6101, 0.3383, 0.3899, 0.3383, 0.3899, 0.3578, 0.6101, 0.3578, 0.6101, 0.3943, 0.3899, 0.3943, 0.625, 0.8559, 0.625, 0.8919, 0.6101, 0.8917, 0.6101, 0.8557, 0.625, 0.9119, 0.625, 0.951, 0.6101, 0.9509, 0.6101, 0.9117, 0.3899, 0.9117, 0.6101, 0.9117, 0.6101, 0.9509, 0.3899, 0.9509, 0.3899, 0.8557, 0.6101, 0.8557, 0.6101, 0.8917, 0.3899, 0.8917, 0.625, 0.2979, 0.625, 0.338, 0.6101, 0.3383, 0.6101, 0.2991, 0.625, 0.3579, 0.625, 0.3947, 0.6101, 0.3943, 0.6101, 0.3578, 0.1741, 0.7416, 0.2133, 0.7424, 0.2133, 0.75, 0.1741, 0.75, 0.2332, 0.7425, 0.2693, 0.7418, 0.2693, 0.75, 0.2333, 0.75, 0.822, 0.5809, 0.7868, 0.5923, 0.7868, 0.5877, 0.8259, 0.5746, 0.767, 0.5922, 0.731, 0.5796, 0.7307, 0.5746, 0.767, 0.5876, 0.7868, 0.5923, 0.822, 0.5809, 0.822, 0.7187, 0.7867, 0.72, 0.731, 0.5796, 0.767, 0.5922, 0.7668, 0.72, 0.7304, 0.7189, 0.8259, 0.7237, 0.7867, 0.7246, 0.7867, 0.72, 0.822, 0.7187, 0.7668, 0.7246, 0.7307, 0.7237, 0.7304, 0.7189, 0.7668, 0.72, 0.7307, 0.5086, 0.7672, 0.508, 0.767, 0.5876, 0.7307, 0.5746, 0.2328, 0.508, 0.2693, 0.5086, 0.2693, 0.5614, 0.2329, 0.5717, 0.7867, 0.5081, 0.7867, 0.5877, 0.767, 0.5876, 0.7672, 0.508, 0.6938, 0.5086, 0.6939, 0.5746, 0.6832, 0.5746, 0.6833, 0.5086, 0.3167, 0.5086, 0.3168, 0.5614, 0.3062, 0.5614, 0.3062, 0.5086, 0.3167, 0.5086, 0.3536, 0.5087, 0.3536, 0.5614, 0.3168, 0.5614, 0.6464, 0.5086, 0.6833, 0.5086, 0.6832, 0.5746, 0.6464, 0.5746, 0.8259, 0.509, 0.8664, 0.5103, 0.8664, 0.5746, 0.8259, 0.5746, 0.1336, 0.5103, 0.1741, 0.509, 0.1741, 0.5615, 0.1336, 0.5746, 0.6938, 0.5086, 0.7307, 0.5086, 0.7307, 0.5746, 0.6939, 0.5746, 0.2693, 0.5086, 0.3062, 0.5086, 0.3062, 0.5614, 0.2693, 0.5614, 0.3536, 0.5087, 0.3679, 0.5087, 0.3678, 0.5746, 0.3536, 0.5614, 0.2035, 0.5216, 0.1839, 0.5226, 0.1741, 0.509, 0.2133, 0.5081, 0.8161, 0.5226, 0.7965, 0.5216, 0.7867, 0.5081, 0.8259, 0.509, 0.6407, 0.5216, 0.65, 0.5226, 0.35, 0.5226, 0.3593, 0.5216, 0.7813, 0.5226, 0.7665, 0.5216, 0.7965, 0.5216, 0.8171, 0.5226, 0.2361, 0.5216, 0.2159, 0.5226, 0.1839, 0.5226, 0.2024, 0.5216, 0.2159, 0.5226, 0.2361, 0.5216, 0.3593, 0.5216, 0.35, 0.5226, 0.65, 0.5226, 0.6407, 0.5216, 0.7665, 0.5216, 0.7813, 0.5226, 0.8163, 0.5226, 0.7964, 0.5215, 0.7965, 0.5216, 0.8161, 0.5226, 0.2033, 0.5216, 0.184, 0.5226, 0.1839, 0.5226, 0.2035, 0.5216, 0.7965, 0.5216, 0.8161, 0.5226, 0.8161, 0.5226, 0.7965, 0.5216, 0.7964, 0.5215, 0.8163, 0.5226, 0.8171, 0.5226, 0.7965, 0.5216, 0.1839, 0.5226, 0.2035, 0.5216, 0.2035, 0.5216, 0.1839, 0.5226, 0.184, 0.5226, 0.2033, 0.5216, 0.2024, 0.5216, 0.1839, 0.5226, 0.6164, 0.7419, 0.6279, 0.7439, 0.6101, 0.7577, 0.6285, 0.5078, 0.6164, 0.5085, 0.6101, 0.4929, 0.6294, 0.7237, 0.625, 0.7188, 0.6275, 0.7209, 0.625, 0.5795, 0.6291, 0.5746, 0.6295, 0.5798, 0.6294, 0.7237, 0.6279, 0.7439, 0.6164, 0.7419, 0.6172, 0.7188, 0.6294, 0.7237, 0.6294, 0.7237, 0.6172, 0.7188, 0.625, 0.7188, 0.6285, 0.5078, 0.6292, 0.5747, 0.6171, 0.5795, 0.6164, 0.5085, 0.6292, 0.5747, 0.6291, 0.5746, 0.625, 0.5795, 0.6171, 0.5795, 0.6464, 0.7237, 0.6294, 0.7237, 0.6294, 0.7237, 0.6464, 0.7237, 0.6294, 0.7237, 0.6464, 0.7237, 0.6464, 0.7416, 0.6279, 0.7439, 0.3899, 0.5746, 0.6171, 0.5795, 0.6172, 0.7188, 0.3899, 0.7237, 0.3899, 0.7237, 0.6172, 0.7188, 0.6164, 0.7419, 0.3897, 0.7415, 0.6101, 0.7577, 0.6279, 0.7439, 0.625, 0.7715, 0.6101, 0.7714, 0.6101, 0.7577, 0.3884, 0.7571, 0.3897, 0.7415, 0.6164, 0.7419, 0.6285, 0.5078, 0.6464, 0.5086, 0.6464, 0.5746, 0.6292, 0.5747, 0.625, 0.4788, 0.6285, 0.5078, 0.6101, 0.4929, 0.6101, 0.4786, 0.6101, 0.4929, 0.6164, 0.5085, 0.3898, 0.5087, 0.3884, 0.4934, 0.3898, 0.5087, 0.6164, 0.5085, 0.6171, 0.5795, 0.3899, 0.5746, 0.6464, 0.7237, 0.6294, 0.7237, 0.6275, 0.7209, 0.6296, 0.7185, 0.6462, 0.719, 0.6295, 0.5798, 0.6296, 0.7185, 0.6275, 0.7209, 0.625, 0.7188, 0.625, 0.5795, 0.6467, 0.5791, 0.6295, 0.5798, 0.6291, 0.5746, 0.6464, 0.5746, 0.6292, 0.5747, 0.6464, 0.5746, 0.6464, 0.5746, 0.6291, 0.5746, 0.7867, 0.72, 0.7668, 0.72, 0.767, 0.5922, 0.7868, 0.5923, 0.811, 0.5528, 0.8161, 0.5445, 0.8259, 0.5746, 0.7965, 0.5485, 0.8014, 0.5556, 0.7867, 0.5877, 0.1839, 0.5408, 0.1887, 0.5484, 0.1741, 0.5615, 0.1985, 0.5511, 0.2035, 0.5451, 0.2133, 0.5718, 0.8161, 0.5362, 0.8161, 0.5445, 0.811, 0.5528, 0.8111, 0.5424, 0.7965, 0.5485, 0.7965, 0.5384, 0.8015, 0.5441, 0.8014, 0.5556, 0.2032, 0.5216, 0.2034, 0.5216, 0.1989, 0.5218, 0.1989, 0.5218, 0.2162, 0.5216, 0.2032, 0.5216, 0.1989, 0.5218, 0.1989, 0.5218, 0.7848, 0.5216, 0.6407, 0.5216, 0.6429, 0.5218, 0.8011, 0.5218, 0.8164, 0.5226, 0.8162, 0.5226, 0.8114, 0.5224, 0.8115, 0.5224, 0.8115, 0.5224, 0.6478, 0.5224, 0.65, 0.5226, 0.8019, 0.5226, 0.8019, 0.5226, 0.8164, 0.5226, 0.8115, 0.5224, 0.8115, 0.5224, 0.7965, 0.5215, 0.7965, 0.5216, 0.8011, 0.5218, 0.8011, 0.5218, 0.8162, 0.5226, 0.8161, 0.5362, 0.8111, 0.5424, 0.8114, 0.5224, 0.8011, 0.5218, 0.8015, 0.5441, 0.7965, 0.5384, 0.7965, 0.5215, 0.1885, 0.5224, 0.1885, 0.5224, 0.1839, 0.5226, 0.1839, 0.5226, 0.35, 0.5226, 0.65, 0.5226, 0.6478, 0.5224, 0.3522, 0.5224, 0.6407, 0.5216, 0.3593, 0.5216, 0.3571, 0.5218, 0.6429, 0.5218, 0.3593, 0.5216, 0.2162, 0.5216, 0.1989, 0.5218, 0.3571, 0.5218, 0.7965, 0.5216, 0.7848, 0.5216, 0.8011, 0.5218, 0.8011, 0.5218, 0.1971, 0.5226, 0.35, 0.5226, 0.3522, 0.5224, 0.1885, 0.5224, 0.1885, 0.5224, 0.1885, 0.5224, 0.1839, 0.5226, 0.1971, 0.5226, 0.1986, 0.5406, 0.1989, 0.5218, 0.2034, 0.5216, 0.2035, 0.5357, 0.1885, 0.5224, 0.1888, 0.5392, 0.1839, 0.5338, 0.1839, 0.5226, 0.2035, 0.5357, 0.2035, 0.5451, 0.1985, 0.5511, 0.1986, 0.5406, 0.1888, 0.5392, 0.1887, 0.5484, 0.1839, 0.5408, 0.1839, 0.5338, 0.8161, 0.5226, 0.8161, 0.5445, 0.8161, 0.5362, 0.8161, 0.5226, 0.7867, 0.5877, 0.8014, 0.5556, 0.811, 0.5528, 0.8259, 0.5746, 0.8259, 0.5746, 0.8161, 0.5445, 0.8161, 0.5226, 0.8259, 0.509, 0.811, 0.5528, 0.8014, 0.5556, 0.8015, 0.5441, 0.8111, 0.5424, 0.7965, 0.5485, 0.7965, 0.5216, 0.7965, 0.5216, 0.7965, 0.5384, 0.7965, 0.5216, 0.7965, 0.5485, 0.7867, 0.5877, 0.7867, 0.5081, 0.8114, 0.5224, 0.8011, 0.5218, 0.8011, 0.5218, 0.8115, 0.5224, 0.7965, 0.5216, 0.7964, 0.5215, 0.7965, 0.5215, 0.7965, 0.5384, 0.7965, 0.5215, 0.7964, 0.5215, 0.7965, 0.5216, 0.7965, 0.5216, 0.8011, 0.5218, 0.8114, 0.5224, 0.8111, 0.5424, 0.8015, 0.5441, 0.8163, 0.5226, 0.8161, 0.5226, 0.8161, 0.5362, 0.8162, 0.5226, 0.8163, 0.5226, 0.8162, 0.5226, 0.8164, 0.5226, 0.8171, 0.5226, 0.2361, 0.5216, 0.2162, 0.5216, 0.3593, 0.5216, 0.3593, 0.5216, 0.2361, 0.5216, 0.2024, 0.5216, 0.2032, 0.5216, 0.2162, 0.5216, 0.1885, 0.5224, 0.1989, 0.5218, 0.1989, 0.5218, 0.1885, 0.5224, 0.1989, 0.5218, 0.1885, 0.5224, 0.3522, 0.5224, 0.3571, 0.5218, 0.8011, 0.5218, 0.8115, 0.5224, 0.8115, 0.5224, 0.8011, 0.5218, 0.7965, 0.5216, 0.7665, 0.5216, 0.7848, 0.5216, 0.7965, 0.5216, 0.7813, 0.5226, 0.8171, 0.5226, 0.8164, 0.5226, 0.8019, 0.5226, 0.65, 0.5226, 0.65, 0.5226, 0.35, 0.5226, 0.35, 0.5226, 0.1971, 0.5226, 0.2159, 0.5226, 0.35, 0.5226, 0.35, 0.5226, 0.6478, 0.5224, 0.6429, 0.5218, 0.3571, 0.5218, 0.3522, 0.5224, 0.65, 0.5226, 0.65, 0.5226, 0.7813, 0.5226, 0.8019, 0.5226, 0.6429, 0.5218, 0.6478, 0.5224, 0.8115, 0.5224, 0.8011, 0.5218, 0.6407, 0.5216, 0.6407, 0.5216, 0.7848, 0.5216, 0.7665, 0.5216, 0.6407, 0.5216, 0.6407, 0.5216, 0.3593, 0.5216, 0.3593, 0.5216, 0.2033, 0.5216, 0.2034, 0.5216, 0.2032, 0.5216, 0.2024, 0.5216, 0.1989, 0.5218, 0.1885, 0.5224, 0.1885, 0.5224, 0.1989, 0.5218, 0.1839, 0.5226, 0.2159, 0.5226, 0.1971, 0.5226, 0.1839, 0.5226, 0.1839, 0.5226, 0.184, 0.5226, 0.1839, 0.5226, 0.1839, 0.5226, 0.1985, 0.5511, 0.1887, 0.5484, 0.1888, 0.5392, 0.1986, 0.5406, 0.1885, 0.5224, 0.1989, 0.5218, 0.1986, 0.5406, 0.1888, 0.5392, 0.2035, 0.5216, 0.2035, 0.5451, 0.2035, 0.5357, 0.2035, 0.5216, 0.2033, 0.5216, 0.2035, 0.5216, 0.2035, 0.5357, 0.2034, 0.5216, 0.1839, 0.5226, 0.184, 0.5226, 0.1839, 0.5226, 0.1839, 0.5338, 0.1839, 0.5408, 0.1839, 0.5226, 0.1839, 0.5226, 0.1839, 0.5338, 0.1839, 0.5226, 0.1839, 0.5408, 0.1741, 0.5615, 0.1741, 0.509, 0.1741, 0.5615, 0.1887, 0.5484, 0.1985, 0.5511, 0.2133, 0.5718, 0.2133, 0.5718, 0.2035, 0.5451, 0.2035, 0.5216, 0.2133, 0.5081, 0.4517, 0.01187, 0.3929, 0.02282, 0.379, 0.00267, 0.6071, 0.02314, 0.5497, 0.01187, 0.621, 0.00267, 0.3929, 0.2261, 0.4503, 0.2381, 0.379, 0.2473, 0.5483, 0.2381, 0.6071, 0.2264, 0.621, 0.2473, 0.3929, 0.08187, 0.3929, 0.04449, 0.4517, 0.04077, 0.4517, 0.07794, 0.6071, 0.04449, 0.6071, 0.08187, 0.5483, 0.07794, 0.5483, 0.04077, 0.4517, 0.1547, 0.4517, 0.1981, 0.3929, 0.194, 0.3929, 0.1508, 0.6071, 0.1508, 0.6071, 0.194, 0.5483, 0.1981, 0.5483, 0.1547, 0.4517, 0.07794, 0.4517, 0.1547, 0.3929, 0.1508, 0.3929, 0.08187, 0.4517, 0.01187, 0.4517, 0.04077, 0.3929, 0.04449, 0.3929, 0.02282, 0.4517, 0.1981, 0.4503, 0.2381, 0.3929, 0.2261, 0.3929, 0.194, 0.6071, 0.194, 0.6071, 0.2264, 0.5483, 0.2381, 0.5483, 0.1981, 0.6071, 0.08187, 0.6071, 0.1508, 0.5483, 0.1547, 0.5483, 0.07794, 0.6071, 0.02314, 0.6071, 0.04449, 0.5483, 0.04077, 0.5497, 0.01187, 0.379, 0.00267, 0.3929, 0.02282, 0.3929, 0.04424, 0.379, 0.03034, 0.4517, 0.01187, 0.5497, 0.01187, 0.5483, 0.04077, 0.4517, 0.04077, 0.3929, 0.04424, 0.3929, 0.02282, 0.3929, 0.04449, 0.3929, 0.05049, 0.621, 0.00267, 0.5497, 0.01187, 0.4517, 0.01187, 0.379, 0.00267, 0.6071, 0.02314, 0.6071, 0.04424, 0.6071, 0.05049, 0.6071, 0.04449, 0.6071, 0.04424, 0.6071, 0.02314, 0.621, 0.00267, 0.621, 0.03034, 0.379, 0.2473, 0.4503, 0.2381, 0.5483, 0.2381, 0.621, 0.2473, 0.3929, 0.2261, 0.3929, 0.1988, 0.3929, 0.188, 0.3929, 0.194, 0.5483, 0.2381, 0.4503, 0.2381, 0.4517, 0.1981, 0.5483, 0.1981, 0.3929, 0.1988, 0.3929, 0.2261, 0.379, 0.2473, 0.379, 0.1806, 0.621, 0.2473, 0.6071, 0.2264, 0.6071, 0.1988, 0.621, 0.1806, 0.6071, 0.1988, 0.6071, 0.2264, 0.6071, 0.194, 0.6071, 0.188, 0.5483, 0.1981, 0.4517, 0.1981, 0.4517, 0.1547, 0.5483, 0.1547, 0.4517, 0.07794, 0.5483, 0.07794, 0.5483, 0.1547, 0.4517, 0.1547, 0.3929, 0.194, 0.3929, 0.188, 0.3929, 0.144, 0.3929, 0.1508, 0.3929, 0.144, 0.3929, 0.08905, 0.3929, 0.08187, 0.3929, 0.1508, 0.3929, 0.08187, 0.3929, 0.08905, 0.3929, 0.05049, 0.3929, 0.04449, 0.4517, 0.04077, 0.5483, 0.04077, 0.5483, 0.07794, 0.4517, 0.07794, 0.6071, 0.08905, 0.6071, 0.08187, 0.6071, 0.04449, 0.6071, 0.05049, 0.6071, 0.08905, 0.6071, 0.144, 0.6071, 0.1508, 0.6071, 0.08187, 0.6071, 0.188, 0.6071, 0.194, 0.6071, 0.1508, 0.6071, 0.144])
me_cube_001.update()
me_cube_002 = bpy.data.meshes.new('Cube.002')
me_cube_002.from_pydata([(-1.905, 0.3926, -0.03817), (-1.889, -0.4638, -0.03817), (-1.905, 0.3926, 0.03828), (-1.889, -0.4638, 0.03828), (1.497, 0.4568, -0.03817), (1.514, -0.3995, -0.03817), (1.514, -0.3995, 0.03828), (1.497, 0.4568, 0.03828), (-1.748, -0.4612, 0.03828), (-1.692, -0.4601, 0.03828), (1.456, -0.4006, 0.03828), (-1.58, -0.458, 0.03828), (-1.523, -0.4569, 0.03828), (-1.411, -0.4548, 0.03828), (-1.355, -0.4537, 0.03828), (-1.242, -0.4516, 0.03828), (-1.186, -0.4505, 0.03828), (-1.074, -0.4484, 0.03828), (-1.017, -0.4473, 0.03828), (-0.9051, -0.4452, 0.03828), (-0.8487, -0.4442, 0.03828), (-0.7365, -0.442, 0.03828), (-0.68, -0.441, 0.03828), (-0.5678, -0.4388, 0.03828), (-0.5114, -0.4378, 0.03828), (-0.3991, -0.4357, 0.03828), (-0.3427, -0.4346, 0.03828), (-0.2304, -0.4325, 0.03828), (-0.174, -0.4314, 0.03828), (-0.06178, -0.4293, 0.03828), (-0.005358, -0.4282, 0.03828), (0.1069, -0.4261, 0.03828), (0.1633, -0.425, 0.03828), (0.2756, -0.4229, 0.03828), (0.332, -0.4218, 0.03828), (0.4442, -0.4197, 0.03828), (0.5006, -0.4187, 0.03828), (0.6129, -0.4165, 0.03828), (0.6693, -0.4155, 0.03828), (0.7816, -0.4133, 0.03828), (0.838, -0.4123, 0.03828), (0.9502, -0.4102, 0.03828), (1.007, -0.4091, 0.03828), (1.119, -0.407, 0.03828), (1.175, -0.4059, 0.03828), (1.288, -0.4038, 0.03828), (1.344, -0.4027, 0.03828), (1.456, -0.4006, -0.03817), (-1.692, -0.4601, -0.03817), (-1.748, -0.4612, -0.03817), (1.344, -0.4027, -0.03817), (1.288, -0.4038, -0.03817), (1.175, -0.4059, -0.03817), (1.119, -0.407, -0.03817), (1.007, -0.4091, -0.03817), (0.9502, -0.4102, -0.03817), (0.838, -0.4123, -0.03817), (0.7816, -0.4133, -0.03817), (0.6693, -0.4155, -0.03817), (0.6129, -0.4165, -0.03817), (0.5006, -0.4187, -0.03817), (0.4442, -0.4197, -0.03817), (0.332, -0.4218, -0.03817), (0.2756, -0.4229, -0.03817), (0.1633, -0.425, -0.03817), (0.1069, -0.4261, -0.03817), (-0.005358, -0.4282, -0.03817), (-0.06178, -0.4293, -0.03817), (-0.174, -0.4314, -0.03817), (-0.2304, -0.4325, -0.03817), (-0.3427, -0.4346, -0.03817), (-0.3991, -0.4357, -0.03817), (-0.5114, -0.4378, -0.03817), (-0.5678, -0.4388, -0.03817), (-0.68, -0.441, -0.03817), (-0.7365, -0.442, -0.03817), (-0.8487, -0.4442, -0.03817), (-0.9051, -0.4452, -0.03817), (-1.017, -0.4473, -0.03817), (-1.074, -0.4484, -0.03817), (-1.186, -0.4505, -0.03817), (-1.242, -0.4516, -0.03817), (-1.355, -0.4537, -0.03817), (-1.411, -0.4548, -0.03817), (-1.523, -0.4569, -0.03817), (-1.58, -0.458, -0.03817), (-1.765, 0.3952, -0.03817), (-1.708, 0.3963, -0.03817), (1.44, 0.4558, -0.03817), (-1.596, 0.3984, -0.03817), (-1.54, 0.3995, -0.03817), (-1.427, 0.4016, -0.03817), (-1.371, 0.4027, -0.03817), (-1.259, 0.4048, -0.03817), (-1.202, 0.4059, -0.03817), (-1.09, 0.408, -0.03817), (-1.034, 0.409, -0.03817), (-0.9213, 0.4112, -0.03817), (-0.8649, 0.4122, -0.03817), (-0.7526, 0.4143, -0.03817), (-0.6962, 0.4154, -0.03817), (-0.584, 0.4175, -0.03817), (-0.5275, 0.4186, -0.03817), (-0.4153, 0.4207, -0.03817), (-0.3589, 0.4218, -0.03817), (-0.2466, 0.4239, -0.03817), (-0.1902, 0.425, -0.03817), (-0.07796, 0.4271, -0.03817), (-0.02154, 0.4282, -0.03817), (0.09071, 0.4303, -0.03817), (0.1471, 0.4313, -0.03817), (0.2594, 0.4335, -0.03817), (0.3158, 0.4345, -0.03817), (0.428, 0.4367, -0.03817), (0.4845, 0.4377, -0.03817), (0.5967, 0.4398, -0.03817), (0.6531, 0.4409, -0.03817), (0.7654, 0.443, -0.03817), (0.8218, 0.4441, -0.03817), (0.934, 0.4462, -0.03817), (0.9905, 0.4473, -0.03817), (1.103, 0.4494, -0.03817), (1.159, 0.4505, -0.03817), (1.271, 0.4526, -0.03817), (1.328, 0.4537, -0.03817), (1.44, 0.4558, 0.03828), (-1.708, 0.3963, 0.03828), (-1.765, 0.3952, 0.03828), (1.328, 0.4537, 0.03828), (1.271, 0.4526, 0.03828), (1.159, 0.4505, 0.03828), (1.103, 0.4494, 0.03828), (0.9905, 0.4473, 0.03828), (0.934, 0.4462, 0.03828), (0.8218, 0.4441, 0.03828), (0.7654, 0.443, 0.03828), (0.6531, 0.4409, 0.03828), (0.5967, 0.4398, 0.03828), (0.4845, 0.4377, 0.03828), (0.428, 0.4367, 0.03828), (0.3158, 0.4345, 0.03828), (0.2594, 0.4335, 0.03828), (0.1471, 0.4313, 0.03828), (0.09071, 0.4303, 0.03828), (-0.02154, 0.4282, 0.03828), (-0.07796, 0.4271, 0.03828), (-0.1902, 0.425, 0.03828), (-0.2466, 0.4239, 0.03828), (-0.3589, 0.4218, 0.03828), (-0.4153, 0.4207, 0.03828), (-0.5275, 0.4186, 0.03828), (-0.584, 0.4175, 0.03828), (-0.6962, 0.4154, 0.03828), (-0.7526, 0.4143, 0.03828), (-0.8649, 0.4122, 0.03828), (-0.9213, 0.4112, 0.03828), (-1.034, 0.409, 0.03828), (-1.09, 0.408, 0.03828), (-1.202, 0.4059, 0.03828), (-1.259, 0.4048, 0.03828), (-1.371, 0.4027, 0.03828), (-1.427, 0.4016, 0.03828), (-1.54, 0.3995, 0.03828), (-1.596, 0.3984, 0.03828), (-1.891, -0.3882, -0.03817), (-1.904, 0.3169, -0.03817), (-1.904, 0.3169, 0.03828), (-1.891, -0.3882, 0.03828), (1.693, 0.3834, -0.03817), (1.745, 0.3319, -0.03817), (1.757, -0.2693, -0.03817), (1.707, -0.3207, -0.03817), (1.9, 0.1658, -0.03817), (1.914, 0.1144, -0.03817), (1.917, -0.05174, -0.03817), (1.905, -0.1032, -0.03817), (1.707, -0.3207, 0.03828), (1.757, -0.2693, 0.03828), (1.745, 0.3319, 0.03828), (1.693, 0.3834, 0.03828), (1.905, -0.1032, 0.03828), (1.917, -0.05174, 0.03828), (1.914, 0.1144, 0.03828), (1.9, 0.1658, 0.03828), (1.496, -0.3239, -0.03817), (1.483, 0.3802, -0.03817), (1.791, -0.0788, -0.03817), (1.787, 0.1388, -0.03817), (1.301, 0.377, -0.03817), (1.314, -0.3271, -0.03817), (1.132, 0.3738, -0.03817), (1.146, -0.3303, -0.03817), (0.9637, 0.3706, -0.03817), (0.977, -0.3335, -0.03817), (0.795, 0.3674, -0.03817), (0.8083, -0.3367, -0.03817), (0.6264, 0.3642, -0.03817), (0.6397, -0.3399, -0.03817), (0.4577, 0.3611, -0.03817), (0.471, -0.3431, -0.03817), (0.289, 0.3579, -0.03817), (0.3023, -0.3462, -0.03817), (0.1204, 0.3547, -0.03817), (0.1337, -0.3494, -0.03817), (-0.04831, 0.3515, -0.03817), (-0.03501, -0.3526, -0.03817), (-0.217, 0.3483, -0.03817), (-0.2037, -0.3558, -0.03817), (-0.3856, 0.3451, -0.03817), (-0.3723, -0.359, -0.03817), (-0.5543, 0.3419, -0.03817), (-0.541, -0.3622, -0.03817), (-0.723, 0.3388, -0.03817), (-0.7097, -0.3654, -0.03817), (-0.8917, 0.3356, -0.03817), (-0.8783, -0.3686, -0.03817), (-1.06, 0.3324, -0.03817), (-1.047, -0.3718, -0.03817), (-1.229, 0.3292, -0.03817), (-1.216, -0.375, -0.03817), (-1.398, 0.3261, -0.03817), (-1.384, -0.3782, -0.03817), (-1.566, 0.323, -0.03817), (-1.553, -0.3815, -0.03817), (-1.763, 0.3195, -0.03817), (-1.75, -0.3854, -0.03817), (1.449, 0.3796, 0.03828), (1.825, 0.1306, 0.03828), (1.829, -0.06985, 0.03828), (1.72, 0.2809, 0.03828), (1.485, -0.3242, 0.03828), (1.314, -0.3271, 0.03828), (1.301, 0.377, 0.03828), (1.146, -0.3303, 0.03828), (1.132, 0.3738, 0.03828), (1.73, -0.1983, 0.03828), (0.977, -0.3335, 0.03828), (0.9637, 0.3706, 0.03828), (0.8083, -0.3367, 0.03828), (0.795, 0.3674, 0.03828), (0.6397, -0.3399, 0.03828), (0.6264, 0.3642, 0.03828), (0.471, -0.3431, 0.03828), (0.4577, 0.3611, 0.03828), (0.3023, -0.3462, 0.03828), (0.289, 0.3579, 0.03828), (0.1337, -0.3494, 0.03828), (0.1204, 0.3547, 0.03828), (-0.03501, -0.3526, 0.03828), (-0.04831, 0.3515, 0.03828), (-0.2037, -0.3558, 0.03828), (-0.217, 0.3483, 0.03828), (-0.3723, -0.359, 0.03828), (-0.3856, 0.3451, 0.03828), (-0.541, -0.3622, 0.03828), (-0.5543, 0.3419, 0.03828), (-0.7097, -0.3654, 0.03828), (-0.723, 0.3388, 0.03828), (-0.8783, -0.3686, 0.03828), (-0.8917, 0.3356, 0.03828), (-1.047, -0.3718, 0.03828), (-1.06, 0.3324, 0.03828), (-1.216, -0.375, 0.03828), (-1.229, 0.3292, 0.03828), (-1.384, -0.3782, 0.03828), (-1.398, 0.3261, 0.03828), (-1.553, -0.3815, 0.03828), (-1.566, 0.323, 0.03828), (-1.763, 0.3195, 0.03828), (-1.75, -0.3854, 0.03828), (1.468, 0.5295, 5.829e-05), (1.484, -0.4636, 5.829e-05), (1.316, -0.4673, 5.829e-05), (1.3, 0.5258, 5.829e-05), (1.147, -0.471, 5.829e-05), (1.131, 0.5221, 5.829e-05), (0.9784, -0.4747, 5.829e-05), (0.9623, 0.5184, 5.829e-05), (0.8098, -0.4783, 5.817e-05), (0.7936, 0.5147, 5.817e-05), (0.6411, -0.482, 5.829e-05), (0.6249, 0.511, 5.829e-05), (0.4724, -0.4857, 5.829e-05), (0.4563, 0.5073, 5.829e-05), (0.3038, -0.4894, 5.817e-05), (0.2876, 0.5036, 5.817e-05), (0.1351, -0.4931, 5.829e-05), (0.1189, 0.4999, 5.829e-05), (-0.03357, -0.4968, 5.841e-05), (-0.04975, 0.4962, 5.841e-05), (-0.2022, -0.5005, 5.841e-05), (-0.2184, 0.4925, 5.841e-05), (-0.3709, -0.5042, 5.829e-05), (-0.3871, 0.4888, 5.829e-05), (-0.5396, -0.5079, 5.817e-05), (-0.5558, 0.4851, 5.817e-05), (-0.7082, -0.5116, 5.829e-05), (-0.7244, 0.4814, 5.829e-05), (-0.8769, -0.5153, 5.829e-05), (-0.8931, 0.4777, 5.829e-05), (-1.046, -0.519, 5.817e-05), (-1.062, 0.474, 5.817e-05), (-1.214, -0.5227, 5.829e-05), (-1.23, 0.4703, 5.829e-05), (-1.383, -0.5264, 5.829e-05), (-1.399, 0.4666, 5.829e-05), (-1.552, -0.5301, 5.829e-05), (-1.568, 0.463, 5.829e-05), (-1.72, -0.5338, 5.829e-05), (-1.736, 0.4593, 5.829e-05), (1.737, 0.4276, -0.009419), (1.956, 0.155, 5.817e-05), (1.96, -0.08977, 5.817e-05), (1.751, -0.3624, -0.009419), (1.706, -0.237, -0.03817), (1.695, 0.2935, -0.03817), (-1.553, -0.3815, -0.02366), (-1.75, -0.3854, -0.02366), (-1.763, 0.3195, 0.02377), (-1.75, -0.3854, 0.02377), (-1.553, -0.3815, 0.02377), (-1.566, 0.323, 0.02377), (-1.384, -0.3782, 0.02377), (-1.398, 0.3261, 0.02377), (-1.216, -0.375, 0.02377), (-1.229, 0.3292, 0.02377), (1.829, -0.06985, 0.02377), (1.73, -0.1983, 0.02377), (1.72, 0.2809, 0.02377), (-1.904, 0.3169, 0.02377), (1.825, 0.1306, 0.02377), (1.449, 0.3796, 0.02377), (1.132, 0.3738, 0.02377), (0.9637, 0.3706, 0.02377), (-1.904, 0.3169, -0.02366), (-1.763, 0.3195, -0.02366), (-1.047, -0.3718, 0.02377), (-1.06, 0.3324, 0.02377), (0.471, -0.3431, -0.02366), (0.3023, -0.3462, -0.02366), (1.301, 0.377, -0.02366), (1.483, 0.3802, -0.02366), (1.314, -0.3271, -0.02366), (1.146, -0.3303, -0.02366), (1.496, -0.3239, -0.02366), (0.977, -0.3335, -0.02366), (1.132, 0.3738, -0.02366), (0.8083, -0.3367, -0.02366), (0.9637, 0.3706, -0.02366), (0.6397, -0.3399, -0.02366), (0.795, 0.3674, -0.02366), (0.6264, 0.3642, -0.02366), (1.146, -0.3303, 0.02377), (0.4577, 0.3611, -0.02366), (0.1337, -0.3494, -0.02366), (0.289, 0.3579, -0.02366), (-0.03501, -0.3526, -0.02366), (0.1204, 0.3547, -0.02366), (-0.2037, -0.3558, -0.02366), (-0.04831, 0.3515, -0.02366), (-0.3723, -0.359, -0.02366), (-0.217, 0.3483, -0.02366), (-0.541, -0.3622, -0.02366), (-0.3856, 0.3451, -0.02366), (-0.7097, -0.3654, -0.02366), (-0.5543, 0.3419, -0.02366), (-0.8783, -0.3686, -0.02366), (-0.723, 0.3388, -0.02366), (-1.047, -0.3718, -0.02366), (-0.8917, 0.3356, -0.02366), (-1.216, -0.375, -0.02366), (-1.06, 0.3324, -0.02366), (-1.384, -0.3782, -0.02366), (-1.229, 0.3292, -0.02366), (-1.398, 0.3261, -0.02366), (-1.566, 0.323, -0.02366), (0.3023, -0.3462, 0.02377), (0.289, 0.3579, 0.02377), (1.314, -0.3271, 0.02377), (1.485, -0.3242, 0.02377), (0.8083, -0.3367, 0.02377), (0.977, -0.3335, 0.02377), (1.301, 0.377, 0.02377), (-0.541, -0.3622, 0.02377), (-0.3723, -0.359, 0.02377), (-0.8783, -0.3686, 0.02377), (-0.7097, -0.3654, 0.02377), (0.471, -0.3431, 0.02377), (0.6397, -0.3399, 0.02377), (-0.8917, 0.3356, 0.02377), (0.795, 0.3674, 0.02377), (0.1204, 0.3547, 0.02377), (-0.04831, 0.3515, 0.02377), (-0.217, 0.3483, 0.02377), (-1.891, -0.3882, 0.02377), (-1.891, -0.3882, -0.02366), (0.1337, -0.3494, 0.02377), (-0.03501, -0.3526, 0.02377), (0.6264, 0.3642, 0.02377), (0.4577, 0.3611, 0.02377), (-0.2037, -0.3558, 0.02377), (-0.3856, 0.3451, 0.02377), (-0.5543, 0.3419, 0.02377), (-0.723, 0.3388, 0.02377), (1.791, -0.0788, -0.02366), (1.787, 0.1388, -0.02366), (1.706, -0.237, -0.02366), (1.695, 0.2935, -0.02366)], [], [(49, 48, 308), (56, 40, 278), (105, 147, 291), (90, 89, 307), (39, 57, 278), (144, 108, 289), (85, 84, 306), (54, 42, 276), (107, 145, 289), (92, 91, 305), (41, 55, 276), (142, 110, 287), (83, 82, 304), (52, 44, 274), (109, 143, 287), (94, 93, 303), (43, 53, 274), (140, 112, 285), (81, 80, 302), (50, 46, 272), (111, 141, 285), (96, 95, 301), (45, 51, 272), (138, 114, 283), (79, 78, 300), (10, 47, 271), (113, 139, 283), (98, 97, 299), (5, 6, 271), (136, 116, 281), (77, 76, 298), (9, 8, 308), (115, 137, 281), (100, 99, 297), (127, 126, 309), (134, 118, 279), (75, 74, 296), (12, 11, 306), (117, 135, 279), (102, 101, 295), (85, 11, 9, 48), (3, 1, 49, 8), (47, 10, 46, 50), (83, 13, 12, 84), (81, 15, 14, 82), (79, 17, 16, 80), (77, 19, 18, 78), (75, 21, 20, 76), (73, 23, 22, 74), (71, 25, 24, 72), (69, 27, 26, 70), (67, 29, 28, 68), (65, 31, 30, 66), (63, 33, 32, 64), (61, 35, 34, 62), (59, 37, 36, 60), (57, 39, 38, 58), (55, 41, 40, 56), (53, 43, 42, 54), (51, 45, 44, 52), (163, 89, 87, 126), (0, 2, 127, 86), (125, 88, 124, 128), (161, 91, 90, 162), (159, 93, 92, 160), (157, 95, 94, 158), (155, 97, 96, 156), (153, 99, 98, 154), (151, 101, 100, 152), (149, 103, 102, 150), (147, 105, 104, 148), (145, 107, 106, 146), (143, 109, 108, 144), (141, 111, 110, 142), (139, 113, 112, 140), (137, 115, 114, 138), (135, 117, 116, 136), (133, 119, 118, 134), (131, 121, 120, 132), (129, 123, 122, 130), (222, 220, 374, 375), (168, 169, 315), (173, 187, 172), (175, 186, 174), (181, 228, 180), (183, 227, 182), (3, 167, 164, 1), (254, 252, 384, 383), (235, 228, 326, 327), (164, 167, 394, 395), (165, 224, 335, 334), (176, 171, 313), (183, 182, 311), (174, 181, 312), (180, 175, 312), (1, 164, 225, 49), (165, 0, 86, 224), (2, 166, 268, 127), (167, 3, 8, 269), (5, 184, 314, 171), (314, 186, 175, 170), (169, 178, 183, 172), (168, 4, 7, 179), (175, 180, 177, 170), (261, 263, 325, 337), (5, 171, 176, 6), (187, 173, 174, 186), (173, 182, 181, 174), (176, 177, 235), (177, 180, 228, 235), (176, 235, 230, 6), (228, 181, 182, 227), (184, 5, 47), (194, 192, 348, 350), (4, 185, 88), (209, 211, 362, 360), (88, 185, 188, 124), (184, 47, 50, 189), (188, 123, 124), (123, 188, 190, 122), (51, 189, 50), (189, 51, 52, 191), (190, 121, 122), (121, 190, 192, 120), (53, 191, 52), (191, 53, 54, 193), (192, 119, 120), (119, 192, 194, 118), (55, 193, 54), (193, 55, 56, 195), (194, 117, 118), (117, 194, 196, 116), (57, 195, 56), (195, 57, 58, 197), (196, 115, 116), (115, 196, 198, 114), (59, 197, 58), (197, 59, 60, 199), (198, 113, 114), (113, 198, 200, 112), (61, 199, 60), (199, 61, 62, 201), (200, 111, 112), (111, 200, 202, 110), (63, 201, 62), (201, 63, 64, 203), (202, 109, 110), (109, 202, 204, 108), (65, 203, 64), (203, 65, 66, 205), (204, 107, 108), (107, 204, 206, 106), (67, 205, 66), (205, 67, 68, 207), (206, 105, 106), (105, 206, 208, 104), (69, 207, 68), (207, 69, 70, 209), (208, 103, 104), (103, 208, 210, 102), (71, 209, 70), (209, 71, 72, 211), (210, 101, 102), (101, 210, 212, 100), (73, 211, 72), (211, 73, 74, 213), (212, 99, 100), (99, 212, 214, 98), (75, 213, 74), (213, 75, 76, 215), (214, 97, 98), (97, 214, 216, 96), (77, 215, 76), (215, 77, 78, 217), (216, 95, 96), (95, 216, 218, 94), (79, 217, 78), (217, 79, 80, 219), (218, 93, 94), (93, 218, 220, 92), (81, 219, 80), (219, 81, 82, 221), (220, 91, 92), (91, 220, 222, 90), (83, 221, 82), (221, 83, 84, 223), (222, 89, 90), (89, 222, 224, 87), (85, 223, 84), (223, 85, 48, 225), (224, 86, 87), (49, 225, 48), (226, 7, 125), (229, 179, 7, 226), (6, 230, 10), (10, 230, 231, 46), (226, 125, 128, 232), (231, 45, 46), (45, 231, 233, 44), (129, 232, 128), (232, 129, 130, 234), (233, 43, 44), (43, 233, 236, 42), (131, 234, 130), (234, 131, 132, 237), (236, 41, 42), (41, 236, 238, 40), (133, 237, 132), (237, 133, 134, 239), (238, 39, 40), (39, 238, 240, 38), (135, 239, 134), (239, 135, 136, 241), (240, 37, 38), (37, 240, 242, 36), (137, 241, 136), (241, 137, 138, 243), (242, 35, 36), (35, 242, 244, 34), (139, 243, 138), (243, 139, 140, 245), (244, 33, 34), (33, 244, 246, 32), (141, 245, 140), (245, 141, 142, 247), (246, 31, 32), (31, 246, 248, 30), (143, 247, 142), (247, 143, 144, 249), (248, 29, 30), (29, 248, 250, 28), (145, 249, 144), (249, 145, 146, 251), (250, 27, 28), (27, 250, 252, 26), (147, 251, 146), (251, 147, 148, 253), (252, 25, 26), (25, 252, 254, 24), (149, 253, 148), (253, 149, 150, 255), (254, 23, 24), (23, 254, 256, 22), (151, 255, 150), (255, 151, 152, 257), (256, 21, 22), (21, 256, 258, 20), (153, 257, 152), (257, 153, 154, 259), (258, 19, 20), (19, 258, 260, 18), (155, 259, 154), (259, 155, 156, 261), (260, 17, 18), (17, 260, 262, 16), (157, 261, 156), (261, 157, 158, 263), (262, 15, 16), (15, 262, 264, 14), (159, 263, 158), (263, 159, 160, 265), (264, 13, 14), (13, 264, 266, 12), (161, 265, 160), (265, 161, 162, 267), (266, 11, 12), (11, 266, 269, 9), (163, 267, 162), (267, 163, 126, 268), (269, 8, 9), (220, 218, 373, 374), (127, 268, 126), (146, 106, 291), (37, 59, 280), (87, 86, 309), (103, 149, 293), (58, 38, 280), (6, 10, 271), (148, 104, 293), (35, 61, 282), (125, 7, 270), (101, 151, 295), (60, 36, 282), (129, 128, 273), (150, 102, 295), (33, 63, 284), (46, 45, 272), (99, 153, 297), (62, 34, 284), (131, 130, 275), (152, 100, 297), (31, 65, 286), (44, 43, 274), (97, 155, 299), (64, 32, 286), (133, 132, 277), (154, 98, 299), (29, 67, 288), (42, 41, 276), (95, 157, 301), (66, 30, 288), (135, 134, 279), (156, 96, 301), (27, 69, 290), (40, 39, 278), (93, 159, 303), (68, 28, 290), (137, 136, 281), (158, 94, 303), (25, 71, 292), (38, 37, 280), (91, 161, 305), (4, 88, 270), (70, 26, 292), (139, 138, 283), (160, 92, 305), (47, 5, 271), (23, 73, 294), (36, 35, 282), (89, 163, 307), (51, 50, 272), (72, 24, 294), (141, 140, 285), (162, 90, 307), (124, 123, 273), (21, 75, 296), (34, 33, 284), (86, 127, 309), (53, 52, 274), (74, 22, 296), (143, 142, 287), (126, 87, 309), (122, 121, 275), (19, 77, 298), (32, 31, 286), (55, 54, 276), (76, 20, 298), (145, 144, 289), (120, 119, 277), (17, 79, 300), (30, 29, 288), (57, 56, 278), (78, 18, 300), (147, 146, 291), (118, 117, 279), (15, 81, 302), (28, 27, 290), (59, 58, 280), (80, 16, 302), (149, 148, 293), (116, 115, 281), (13, 83, 304), (26, 25, 292), (61, 60, 282), (82, 14, 304), (151, 150, 295), (114, 113, 283), (11, 85, 306), (24, 23, 294), (63, 62, 284), (84, 12, 306), (153, 152, 297), (112, 111, 285), (8, 49, 308), (22, 21, 296), (65, 64, 286), (48, 9, 308), (155, 154, 299), (110, 109, 287), (7, 4, 270), (20, 19, 298), (67, 66, 288), (88, 125, 270), (157, 156, 301), (108, 107, 289), (123, 129, 273), (18, 17, 300), (69, 68, 290), (128, 124, 273), (159, 158, 303), (106, 105, 291), (121, 131, 275), (16, 15, 302), (71, 70, 292), (130, 122, 275), (161, 160, 305), (104, 103, 293), (119, 133, 277), (14, 13, 304), (73, 72, 294), (132, 120, 277), (163, 162, 307), (175, 174, 312), (170, 177, 313), (177, 176, 313), (168, 179, 310), (169, 168, 310), (178, 169, 310), (181, 180, 312), (182, 173, 311), (179, 178, 310), (173, 172, 311), (171, 170, 313), (172, 183, 311), (236, 233, 352, 381), (227, 183, 178, 229), (229, 178, 179), (166, 165, 334, 329), (195, 197, 349, 347), (315, 169, 172, 187), (170, 171, 314), (206, 204, 359, 361), (221, 223, 316, 372), (226, 232, 382, 331), (259, 261, 337, 389), (249, 251, 393, 392), (257, 259, 389, 403), (192, 190, 346, 348), (207, 209, 360, 358), (247, 249, 392, 391), (218, 216, 371, 373), (255, 257, 403, 402), (199, 201, 339, 338), (245, 247, 391, 377), (187, 186, 404, 405), (193, 195, 347, 345), (204, 202, 357, 359), (219, 221, 372, 370), (239, 241, 398, 390), (232, 234, 332, 382), (256, 254, 383, 386), (240, 238, 380, 388), (253, 255, 402, 401), (190, 188, 340, 346), (205, 207, 358, 356), (237, 239, 390, 333), (216, 214, 369, 371), (251, 253, 401, 393), (191, 193, 345, 343), (223, 225, 317, 316), (202, 200, 355, 357), (217, 219, 370, 368), (248, 246, 396, 397), (252, 250, 400, 384), (168, 315, 185, 4), (165, 166, 2, 0), (406, 407, 405, 404), (394, 329, 334, 395), (331, 379, 327, 328), (377, 376, 387, 399), (399, 387, 388, 398), (332, 352, 378, 382), (390, 380, 381, 333), (333, 381, 352, 332), (328, 327, 326, 330), (382, 378, 379, 331), (398, 388, 380, 390), (317, 395, 334, 335), (391, 396, 376, 377), (392, 397, 396, 391), (393, 400, 397, 392), (401, 384, 400, 393), (402, 383, 384, 401), (403, 386, 383, 402), (389, 385, 386, 403), (337, 336, 385, 389), (325, 324, 336, 337), (323, 322, 324, 325), (321, 320, 322, 323), (318, 329, 394, 319), (321, 318, 319, 320), (316, 317, 335, 375), (372, 316, 375, 374), (370, 372, 374, 373), (368, 370, 373, 371), (366, 368, 371, 369), (364, 366, 369, 367), (362, 364, 367, 365), (360, 362, 365, 363), (358, 360, 363, 361), (356, 358, 361, 359), (354, 356, 359, 357), (339, 354, 357, 355), (338, 339, 355, 353), (349, 338, 353, 351), (347, 349, 351, 350), (345, 347, 350, 348), (343, 345, 348, 346), (342, 343, 346, 340), (344, 342, 340, 341), (406, 344, 341, 407), (208, 206, 361, 363), (197, 199, 338, 349), (314, 184, 344, 406), (263, 265, 323, 325), (241, 243, 399, 398), (227, 229, 328, 330), (211, 213, 364, 362), (196, 194, 350, 351), (258, 256, 386, 385), (244, 242, 387, 376), (231, 230, 379, 378), (268, 166, 329, 318), (265, 267, 321, 323), (267, 268, 318, 321), (210, 208, 363, 365), (186, 314, 406, 404), (242, 240, 388, 387), (243, 245, 377, 399), (269, 266, 320, 319), (233, 231, 378, 352), (266, 264, 322, 320), (213, 215, 366, 364), (198, 196, 351, 353), (246, 244, 376, 396), (184, 189, 342, 344), (260, 258, 385, 336), (228, 227, 330, 326), (212, 210, 365, 367), (201, 203, 354, 339), (167, 269, 319, 394), (188, 185, 341, 340), (230, 235, 327, 379), (215, 217, 368, 366), (200, 198, 353, 355), (185, 315, 407, 341), (189, 191, 343, 342), (225, 164, 395, 317), (262, 260, 336, 324), (250, 248, 397, 400), (229, 226, 331, 328), (315, 187, 405, 407), (224, 222, 375, 335), (238, 236, 381, 380), (214, 212, 367, 369), (203, 205, 356, 354), (264, 262, 324, 322), (234, 237, 333, 332)])
_k = set([(316, 317), (316, 372), (317, 395), (318, 321), (318, 329), (319, 320), (319, 394), (320, 322), (321, 323), (322, 324), (323, 325), (324, 336), (325, 337), (326, 327), (326, 330), (327, 379), (328, 330), (328, 331), (329, 334), (331, 382), (332, 333), (332, 382), (333, 390), (334, 335), (335, 375), (336, 385), (337, 389), (338, 339), (338, 349), (339, 354), (340, 341), (340, 346), (341, 407), (342, 343), (342, 344), (343, 345), (344, 406), (345, 347), (346, 348), (347, 349), (348, 350), (350, 351), (351, 353), (352, 378), (352, 381), (353, 355), (354, 356), (355, 357), (356, 358), (357, 359), (358, 360), (359, 361), (360, 362), (361, 363), (362, 364), (363, 365), (364, 366), (365, 367), (366, 368), (367, 369), (368, 370), (369, 371), (370, 372), (371, 373), (373, 374), (374, 375), (376, 387), (376, 396), (377, 391), (377, 399), (378, 379), (380, 381), (380, 388), (383, 384), (383, 386), (384, 400), (385, 386), (387, 388), (389, 403), (390, 398), (391, 392), (392, 393), (393, 401), (394, 395), (396, 397), (397, 400), (398, 399), (401, 402), (402, 403), (404, 405), (404, 406), (405, 407)])
me_cube_002.attributes.new('sharp_edge', 'BOOLEAN', 'EDGE').data.foreach_set('value', [ (min(e.vertices), max(e.vertices)) in _k for e in me_cube_002.edges])
_uv = me_cube_002.uv_layers.new(name='UVMap')
_uv.uv.foreach_set('vector', [0.625, 0.7142, 0.625, 0.7142, 0.625, 0.7142, 0.625, 0.7142, 0.625, 0.7142, 0.625, 0.7142, 0.625, 0.5841, 0.625, 0.5841, 0.625, 0.5841, 0.625, 0.5841, 0.625, 0.5841, 0.625, 0.5841, 0.625, 0.7142, 0.625, 0.7142, 0.625, 0.7142, 0.625, 0.5841, 0.625, 0.5841, 0.625, 0.5841, 0.625, 0.7142, 0.625, 0.7142, 0.625, 0.7142, 0.625, 0.7142, 0.625, 0.7142, 0.625, 0.7142, 0.625, 0.5841, 0.625, 0.5841, 0.625, 0.5841, 0.625, 0.5841, 0.625, 0.5841, 0.625, 0.5841, 0.625, 0.7142, 0.625, 0.7142, 0.625, 0.7142, 0.625, 0.5841, 0.625, 0.5841, 0.625, 0.5841, 0.625, 0.7142, 0.625, 0.7142, 0.625, 0.7142, 0.625, 0.7142, 0.625, 0.7142, 0.625, 0.7142, 0.625, 0.5841, 0.625, 0.5841, 0.625, 0.5841, 0.625, 0.5841, 0.625, 0.5841, 0.625, 0.5841, 0.625, 0.7142, 0.625, 0.7142, 0.625, 0.7142, 0.625, 0.5841, 0.625, 0.5841, 0.625, 0.5841, 0.625, 0.7142, 0.625, 0.7142, 0.625, 0.7142, 0.625, 0.7142, 0.625, 0.7142, 0.625, 0.7142, 0.625, 0.5841, 0.625, 0.5841, 0.625, 0.5841, 0.625, 0.5841, 0.625, 0.5841, 0.625, 0.5841, 0.625, 0.7142, 0.625, 0.7142, 0.625, 0.7142, 0.625, 0.5841, 0.625, 0.5841, 0.625, 0.5841, 0.625, 0.7142, 0.625, 0.7142, 0.625, 0.7142, 0.625, 0.7142, 0.625, 0.7142, 0.625, 0.7142, 0.625, 0.5841, 0.625, 0.5841, 0.625, 0.5841, 0.625, 0.5841, 0.625, 0.5841, 0.625, 0.5841, 0.625, 0.7142, 0.625, 0.7142, 0.625, 0.7142, 0.625, 0.5841, 0.625, 0.5841, 0.625, 0.5841, 0.625, 0.7142, 0.625, 0.7142, 0.625, 0.7142, 0.625, 0.7142, 0.625, 0.7142, 0.625, 0.7142, 0.625, 0.5841, 0.625, 0.5841, 0.625, 0.5841, 0.625, 0.5841, 0.625, 0.5841, 0.625, 0.5841, 0.625, 0.5841, 0.625, 0.5841, 0.625, 0.5841, 0.625, 0.5841, 0.625, 0.5841, 0.625, 0.5841, 0.625, 0.7142, 0.625, 0.7142, 0.625, 0.7142, 0.625, 0.7142, 0.625, 0.7142, 0.625, 0.7142, 0.625, 0.5841, 0.625, 0.5841, 0.625, 0.5841, 0.625, 0.5841, 0.625, 0.5841, 0.625, 0.5841, 0.625, 0.7142, 0.625, 0.7142, 0.625, 0.7142, 0.625, 0.7142, 0.625, 0.7142, 0.625, 0.7142, 0.625, 0.7142, 0.625, 0.7142, 0.625, 0.7142, 0.625, 0.7142, 0.625, 0.7142, 0.625, 0.7142, 0.625, 0.7142, 0.625, 0.7142, 0.625, 0.7142, 0.625, 0.7142, 0.625, 0.7142, 0.625, 0.7142, 0.625, 0.7142, 0.625, 0.7142, 0.625, 0.7142, 0.625, 0.7142, 0.625, 0.7142, 0.625, 0.7142, 0.625, 0.7142, 0.625, 0.7142, 0.625, 0.7142, 0.625, 0.7142, 0.625, 0.7142, 0.625, 0.7142, 0.625, 0.7142, 0.625, 0.7142, 0.625, 0.7142, 0.625, 0.7142, 0.625, 0.7142, 0.625, 0.7142, 0.625, 0.7142, 0.625, 0.7142, 0.625, 0.7142, 0.625, 0.7142, 0.625, 0.7142, 0.625, 0.7142, 0.625, 0.7142, 0.625, 0.7142, 0.625, 0.7142, 0.625, 0.7142, 0.625, 0.7142, 0.625, 0.7142, 0.625, 0.7142, 0.625, 0.7142, 0.625, 0.7142, 0.625, 0.7142, 0.625, 0.7142, 0.625, 0.7142, 0.625, 0.7142, 0.625, 0.7142, 0.625, 0.7142, 0.625, 0.7142, 0.625, 0.7142, 0.625, 0.7142, 0.625, 0.7142, 0.625, 0.7142, 0.625, 0.7142, 0.625, 0.7142, 0.625, 0.7142, 0.625, 0.7142, 0.625, 0.7142, 0.625, 0.7142, 0.625, 0.7142, 0.625, 0.7142, 0.625, 0.7142, 0.625, 0.7142, 0.625, 0.7142, 0.625, 0.7142, 0.625, 0.7142, 0.625, 0.7142, 0.625, 0.7142, 0.625, 0.7142, 0.625, 0.7142, 0.625, 0.7142, 0.625, 0.5841, 0.625, 0.5841, 0.625, 0.5841, 0.625, 0.5841, 0.625, 0.5841, 0.625, 0.5841, 0.625, 0.5841, 0.625, 0.5841, 0.625, 0.5841, 0.625, 0.5841, 0.625, 0.5841, 0.625, 0.5841, 0.625, 0.5841, 0.625, 0.5841, 0.625, 0.5841, 0.625, 0.5841, 0.625, 0.5841, 0.625, 0.5841, 0.625, 0.5841, 0.625, 0.5841, 0.625, 0.5841, 0.625, 0.5841, 0.625, 0.5841, 0.625, 0.5841, 0.625, 0.5841, 0.625, 0.5841, 0.625, 0.5841, 0.625, 0.5841, 0.625, 0.5841, 0.625, 0.5841, 0.625, 0.5841, 0.625, 0.5841, 0.625, 0.5841, 0.625, 0.5841, 0.625, 0.5841, 0.625, 0.5841, 0.625, 0.5841, 0.625, 0.5841, 0.625, 0.5841, 0.625, 0.5841, 0.625, 0.5841, 0.625, 0.5841, 0.625, 0.5841, 0.625, 0.5841, 0.625, 0.5841, 0.625, 0.5841, 0.625, 0.5841, 0.625, 0.5841, 0.625, 0.5841, 0.625, 0.5841, 0.625, 0.5841, 0.625, 0.5841, 0.625, 0.5841, 0.625, 0.5841, 0.625, 0.5841, 0.625, 0.5841, 0.625, 0.5841, 0.625, 0.5841, 0.625, 0.5841, 0.625, 0.5841, 0.625, 0.5841, 0.625, 0.5841, 0.625, 0.5841, 0.625, 0.5841, 0.625, 0.5841, 0.625, 0.5841, 0.625, 0.5841, 0.625, 0.5841, 0.625, 0.5841, 0.625, 0.5841, 0.625, 0.5841, 0.625, 0.5841, 0.625, 0.5841, 0.625, 0.5841, 0.625, 0.5841, 0.625, 0.5841, 0.625, 0.5841, 0.625, 0.5841, 0.625, 0.5841, 0.625, 0.5841, 0.625, 0.5956, 0.625, 0.5956, 0.625, 0.5956, 0.625, 0.5956, 0.625, 0.5957, 0.625, 0.6035, 0.625, 0.6092, 0.625, 0.6365, 0.625, 0.6287, 0.625, 0.6287, 0.625, 0.6696, 0.625, 0.6618, 0.625, 0.6618, 0.625, 0.6618, 0.625, 0.667, 0.625, 0.6696, 0.625, 0.6287, 0.625, 0.6365, 0.625, 0.6365, 0.625, 0.7142, 0.625, 0.7027, 0.625, 0.7027, 0.625, 0.7142, 0.625, 0.7026, 0.625, 0.7026, 0.625, 0.7026, 0.625, 0.7026, 0.625, 0.6819, 0.625, 0.667, 0.625, 0.667, 0.625, 0.6819, 0.625, 0.7027, 0.625, 0.7027, 0.625, 0.7027, 0.625, 0.7027, 0.625, 0.5956, 0.625, 0.5956, 0.625, 0.5956, 0.625, 0.5956, 0.625, 0.7026, 0.625, 0.7026, 0.625, 0.7026, 0.625, 0.6287, 0.625, 0.6365, 0.625, 0.6287, 0.625, 0.6618, 0.625, 0.6618, 0.625, 0.6618, 0.625, 0.6696, 0.625, 0.6696, 0.625, 0.6696, 0.625, 0.7142, 0.625, 0.7027, 0.625, 0.7027, 0.625, 0.7142, 0.625, 0.5956, 0.625, 0.5841, 0.625, 0.5841, 0.625, 0.5956, 0.625, 0.5841, 0.625, 0.5956, 0.625, 0.5956, 0.625, 0.5841, 0.625, 0.7027, 0.625, 0.7142, 0.625, 0.7142, 0.625, 0.7027, 0.625, 0.7142, 0.625, 0.7026, 0.625, 0.6898, 0.625, 0.7026, 0.625, 0.6898, 0.625, 0.6696, 0.625, 0.6696, 0.625, 0.6948, 0.625, 0.6035, 0.625, 0.6035, 0.625, 0.6287, 0.625, 0.6287, 0.625, 0.5957, 0.625, 0.5841, 0.625, 0.5841, 0.625, 0.5957, 0.625, 0.6696, 0.625, 0.6696, 0.625, 0.6948, 0.625, 0.6948, 0.625, 0.5957, 0.625, 0.5957, 0.625, 0.5957, 0.625, 0.5957, 0.625, 0.7142, 0.625, 0.7026, 0.625, 0.7026, 0.625, 0.7142, 0.625, 0.6365, 0.625, 0.6365, 0.625, 0.6618, 0.625, 0.6618, 0.625, 0.6365, 0.625, 0.6365, 0.625, 0.6618, 0.625, 0.6618, 0.625, 0.7026, 0.625, 0.6948, 0.625, 0.6857, 0.625, 0.6948, 0.625, 0.6696, 0.625, 0.667, 0.625, 0.6819, 0.625, 0.7026, 0.625, 0.6857, 0.625, 0.7026, 0.625, 0.7142, 0.625, 0.6618, 0.625, 0.6618, 0.625, 0.6365, 0.625, 0.6365, 0.625, 0.7026, 0.625, 0.7142, 0.625, 0.7142, 0.625, 0.5957, 0.625, 0.5957, 0.625, 0.5957, 0.625, 0.5957, 0.625, 0.5841, 0.625, 0.5957, 0.625, 0.5841, 0.625, 0.7026, 0.625, 0.7026, 0.625, 0.7026, 0.625, 0.7026, 0.625, 0.5841, 0.625, 0.5957, 0.625, 0.5957, 0.625, 0.5841, 0.625, 0.7026, 0.625, 0.7142, 0.625, 0.7142, 0.625, 0.7026, 0.625, 0.5957, 0.625, 0.5841, 0.625, 0.5841, 0.625, 0.5841, 0.625, 0.5957, 0.625, 0.5957, 0.625, 0.5841, 0.625, 0.7142, 0.625, 0.7026, 0.625, 0.7142, 0.625, 0.7026, 0.625, 0.7142, 0.625, 0.7142, 0.625, 0.7026, 0.625, 0.5957, 0.625, 0.5841, 0.625, 0.5841, 0.625, 0.5841, 0.625, 0.5957, 0.625, 0.5957, 0.625, 0.5841, 0.625, 0.7142, 0.625, 0.7026, 0.625, 0.7142, 0.625, 0.7026, 0.625, 0.7142, 0.625, 0.7142, 0.625, 0.7026, 0.625, 0.5957, 0.625, 0.5841, 0.625, 0.5841, 0.625, 0.5841, 0.625, 0.5957, 0.625, 0.5957, 0.625, 0.5841, 0.625, 0.7142, 0.625, 0.7026, 0.625, 0.7142, 0.625, 0.7026, 0.625, 0.7142, 0.625, 0.7142, 0.625, 0.7026, 0.625, 0.5957, 0.625, 0.5841, 0.625, 0.5841, 0.625, 0.5841, 0.625, 0.5957, 0.625, 0.5957, 0.625, 0.5841, 0.625, 0.7142, 0.625, 0.7026, 0.625, 0.7142, 0.625, 0.7026, 0.625, 0.7142, 0.625, 0.7142, 0.625, 0.7026, 0.625, 0.5957, 0.625, 0.5841, 0.625, 0.5841, 0.625, 0.5841, 0.625, 0.5957, 0.625, 0.5957, 0.625, 0.5841, 0.625, 0.7142, 0.625, 0.7026, 0.625, 0.7142, 0.625, 0.7026, 0.625, 0.7142, 0.625, 0.7142, 0.625, 0.7026, 0.625, 0.5957, 0.625, 0.5841, 0.625, 0.5841, 0.625, 0.5841, 0.625, 0.5957, 0.625, 0.5957, 0.625, 0.5841, 0.625, 0.7142, 0.625, 0.7026, 0.625, 0.7142, 0.625, 0.7026, 0.625, 0.7142, 0.625, 0.7142, 0.625, 0.7026, 0.625, 0.5957, 0.625, 0.5841, 0.625, 0.5841, 0.625, 0.5841, 0.625, 0.5957, 0.625, 0.5957, 0.625, 0.5841, 0.625, 0.7142, 0.625, 0.7026, 0.625, 0.7142, 0.625, 0.7026, 0.625, 0.7142, 0.625, 0.7142, 0.625, 0.7026, 0.625, 0.5957, 0.625, 0.5841, 0.625, 0.5841, 0.625, 0.5841, 0.625, 0.5957, 0.625, 0.5957, 0.625, 0.5841, 0.625, 0.7142, 0.625, 0.7026, 0.625, 0.7142, 0.625, 0.7026, 0.625, 0.7142, 0.625, 0.7142, 0.625, 0.7026, 0.625, 0.5957, 0.625, 0.5841, 0.625, 0.5841, 0.625, 0.5841, 0.625, 0.5957, 0.625, 0.5957, 0.625, 0.5841, 0.625, 0.7142, 0.625, 0.7026, 0.625, 0.7142, 0.625, 0.7026, 0.625, 0.7142, 0.625, 0.7142, 0.625, 0.7026, 0.625, 0.5957, 0.625, 0.5841, 0.625, 0.5841, 0.625, 0.5841, 0.625, 0.5957, 0.625, 0.5957, 0.625, 0.5841, 0.625, 0.7142, 0.625, 0.7026, 0.625, 0.7142, 0.625, 0.7026, 0.625, 0.7142, 0.625, 0.7142, 0.625, 0.7026, 0.625, 0.5957, 0.625, 0.5841, 0.625, 0.5841, 0.625, 0.5841, 0.625, 0.5957, 0.625, 0.5957, 0.625, 0.5841, 0.625, 0.7142, 0.625, 0.7026, 0.625, 0.7142, 0.625, 0.7026, 0.625, 0.7142, 0.625, 0.7142, 0.625, 0.7026, 0.625, 0.5957, 0.625, 0.5841, 0.625, 0.5841, 0.625, 0.5841, 0.625, 0.5957, 0.625, 0.5957, 0.625, 0.5841, 0.625, 0.7142, 0.625, 0.7026, 0.625, 0.7142, 0.625, 0.7026, 0.625, 0.7142, 0.625, 0.7142, 0.625, 0.7026, 0.625, 0.5957, 0.625, 0.5841, 0.625, 0.5841, 0.625, 0.5841, 0.625, 0.5957, 0.625, 0.5957, 0.625, 0.5841, 0.625, 0.7142, 0.625, 0.7026, 0.625, 0.7142, 0.625, 0.7026, 0.625, 0.7142, 0.625, 0.7142, 0.625, 0.7026, 0.625, 0.5957, 0.625, 0.5841, 0.625, 0.5841, 0.625, 0.5841, 0.625, 0.5957, 0.625, 0.5957, 0.625, 0.5841, 0.625, 0.7142, 0.625, 0.7026, 0.625, 0.7142, 0.625, 0.7026, 0.625, 0.7142, 0.625, 0.7142, 0.625, 0.7026, 0.625, 0.5957, 0.625, 0.5841, 0.625, 0.5841, 0.625, 0.5841, 0.625, 0.5957, 0.625, 0.5957, 0.625, 0.5841, 0.625, 0.7142, 0.625, 0.7026, 0.625, 0.7142, 0.625, 0.7026, 0.625, 0.7142, 0.625, 0.7142, 0.625, 0.7027, 0.625, 0.5957, 0.625, 0.5841, 0.625, 0.5841, 0.625, 0.5841, 0.625, 0.5957, 0.625, 0.5956, 0.625, 0.5841, 0.625, 0.7142, 0.625, 0.7027, 0.625, 0.7142, 0.625, 0.7027, 0.625, 0.7142, 0.625, 0.7142, 0.625, 0.7027, 0.625, 0.5956, 0.625, 0.5841, 0.625, 0.5841, 0.625, 0.5841, 0.625, 0.5956, 0.625, 0.5956, 0.625, 0.5841, 0.625, 0.7142, 0.625, 0.7027, 0.625, 0.7142, 0.625, 0.7027, 0.625, 0.7142, 0.625, 0.7142, 0.625, 0.7027, 0.625, 0.5956, 0.625, 0.5841, 0.625, 0.5841, 0.625, 0.5841, 0.625, 0.5956, 0.625, 0.5956, 0.625, 0.5841, 0.625, 0.7142, 0.625, 0.7027, 0.625, 0.7142, 0.625, 0.7027, 0.625, 0.7142, 0.625, 0.7142, 0.625, 0.7027, 0.625, 0.5956, 0.625, 0.5841, 0.625, 0.5841, 0.625, 0.7142, 0.625, 0.7027, 0.625, 0.7142, 0.625, 0.5957, 0.625, 0.5841, 0.625, 0.5841, 0.625, 0.6117, 0.625, 0.5957, 0.625, 0.5841, 0.625, 0.5957, 0.625, 0.7142, 0.625, 0.7026, 0.625, 0.7142, 0.625, 0.7142, 0.625, 0.7026, 0.625, 0.7026, 0.625, 0.7142, 0.625, 0.5957, 0.625, 0.5841, 0.625, 0.5841, 0.625, 0.5957, 0.625, 0.7026, 0.625, 0.7142, 0.625, 0.7142, 0.625, 0.7142, 0.625, 0.7026, 0.625, 0.7026, 0.625, 0.7142, 0.625, 0.5841, 0.625, 0.5957, 0.625, 0.5841, 0.625, 0.5957, 0.625, 0.5841, 0.625, 0.5841, 0.625, 0.5957, 0.625, 0.7026, 0.625, 0.7142, 0.625, 0.7142, 0.625, 0.7142, 0.625, 0.7026, 0.625, 0.7026, 0.625, 0.7142, 0.625, 0.5841, 0.625, 0.5957, 0.625, 0.5841, 0.625, 0.5957, 0.625, 0.5841, 0.625, 0.5841, 0.625, 0.5957, 0.625, 0.7026, 0.625, 0.7142, 0.625, 0.7142, 0.625, 0.7142, 0.625, 0.7026, 0.625, 0.7026, 0.625, 0.7142, 0.625, 0.5841, 0.625, 0.5957, 0.625, 0.5841, 0.625, 0.5957, 0.625, 0.5841, 0.625, 0.5841, 0.625, 0.5957, 0.625, 0.7026, 0.625, 0.7142, 0.625, 0.7142, 0.625, 0.7142, 0.625, 0.7026, 0.625, 0.7026, 0.625, 0.7142, 0.625, 0.5841, 0.625, 0.5957, 0.625, 0.5841, 0.625, 0.5957, 0.625, 0.5841, 0.625, 0.5841, 0.625, 0.5957, 0.625, 0.7026, 0.625, 0.7142, 0.625, 0.7142, 0.625, 0.7142, 0.625, 0.7026, 0.625, 0.7026, 0.625, 0.7142, 0.625, 0.5841, 0.625, 0.5957, 0.625, 0.5841, 0.625, 0.5957, 0.625, 0.5841, 0.625, 0.5841, 0.625, 0.5957, 0.625, 0.7026, 0.625, 0.7142, 0.625, 0.7142, 0.625, 0.7142, 0.625, 0.7026, 0.625, 0.7026, 0.625, 0.7142, 0.625, 0.5841, 0.625, 0.5957, 0.625, 0.5841, 0.625, 0.5957, 0.625, 0.5841, 0.625, 0.5841, 0.625, 0.5957, 0.625, 0.7026, 0.625, 0.7142, 0.625, 0.7142, 0.625, 0.7142, 0.625, 0.7026, 0.625, 0.7026, 0.625, 0.7142, 0.625, 0.5841, 0.625, 0.5957, 0.625, 0.5841, 0.625, 0.5957, 0.625, 0.5841, 0.625, 0.5841, 0.625, 0.5957, 0.625, 0.7026, 0.625, 0.7142, 0.625, 0.7142, 0.625, 0.7142, 0.625, 0.7026, 0.625, 0.7026, 0.625, 0.7142, 0.625, 0.5841, 0.625, 0.5957, 0.625, 0.5841, 0.625, 0.5957, 0.625, 0.5841, 0.625, 0.5841, 0.625, 0.5957, 0.625, 0.7026, 0.625, 0.7142, 0.625, 0.7142, 0.625, 0.7142, 0.625, 0.7026, 0.625, 0.7026, 0.625, 0.7142, 0.625, 0.5841, 0.625, 0.5957, 0.625, 0.5841, 0.625, 0.5957, 0.625, 0.5841, 0.625, 0.5841, 0.625, 0.5957, 0.625, 0.7026, 0.625, 0.7142, 0.625, 0.7142, 0.625, 0.7142, 0.625, 0.7026, 0.625, 0.7026, 0.625, 0.7142, 0.625, 0.5841, 0.625, 0.5957, 0.625, 0.5841, 0.625, 0.5957, 0.625, 0.5841, 0.625, 0.5841, 0.625, 0.5957, 0.625, 0.7026, 0.625, 0.7142, 0.625, 0.7142, 0.625, 0.7142, 0.625, 0.7026, 0.625, 0.7026, 0.625, 0.7142, 0.625, 0.5841, 0.625, 0.5957, 0.625, 0.5841, 0.625, 0.5957, 0.625, 0.5841, 0.625, 0.5841, 0.625, 0.5957, 0.625, 0.7026, 0.625, 0.7142, 0.625, 0.7142, 0.625, 0.7142, 0.625, 0.7026, 0.625, 0.7026, 0.625, 0.7142, 0.625, 0.5841, 0.625, 0.5957, 0.625, 0.5841, 0.625, 0.5957, 0.625, 0.5841, 0.625, 0.5841, 0.625, 0.5957, 0.625, 0.7026, 0.625, 0.7142, 0.625, 0.7142, 0.625, 0.7142, 0.625, 0.7026, 0.625, 0.7026, 0.625, 0.7142, 0.625, 0.5841, 0.625, 0.5957, 0.625, 0.5841, 0.625, 0.5957, 0.625, 0.5841, 0.625, 0.5841, 0.625, 0.5957, 0.625, 0.7026, 0.625, 0.7142, 0.625, 0.7142, 0.625, 0.7142, 0.625, 0.7026, 0.625, 0.7026, 0.625, 0.7142, 0.625, 0.5841, 0.625, 0.5957, 0.625, 0.5841, 0.625, 0.5957, 0.625, 0.5841, 0.625, 0.5841, 0.625, 0.5957, 0.625, 0.7026, 0.625, 0.7142, 0.625, 0.7142, 0.625, 0.7142, 0.625, 0.7026, 0.625, 0.7026, 0.625, 0.7142, 0.625, 0.5841, 0.625, 0.5957, 0.625, 0.5841, 0.625, 0.5957, 0.625, 0.5841, 0.625, 0.5841, 0.625, 0.5957, 0.625, 0.7026, 0.625, 0.7142, 0.625, 0.7142, 0.625, 0.7142, 0.625, 0.7026, 0.625, 0.7027, 0.625, 0.7142, 0.625, 0.5841, 0.625, 0.5957, 0.625, 0.5841, 0.625, 0.5957, 0.625, 0.5841, 0.625, 0.5841, 0.625, 0.5956, 0.625, 0.7027, 0.625, 0.7142, 0.625, 0.7142, 0.625, 0.7142, 0.625, 0.7027, 0.625, 0.7027, 0.625, 0.7142, 0.625, 0.5841, 0.625, 0.5956, 0.625, 0.5841, 0.625, 0.5956, 0.625, 0.5841, 0.625, 0.5841, 0.625, 0.5956, 0.625, 0.7027, 0.625, 0.7142, 0.625, 0.7142, 0.625, 0.7142, 0.625, 0.7027, 0.625, 0.7027, 0.625, 0.7142, 0.625, 0.5841, 0.625, 0.5956, 0.625, 0.5841, 0.625, 0.5956, 0.625, 0.5841, 0.625, 0.5841, 0.625, 0.5956, 0.625, 0.7027, 0.625, 0.7142, 0.625, 0.7142, 0.625, 0.5956, 0.625, 0.5957, 0.625, 0.5957, 0.625, 0.5956, 0.625, 0.5841, 0.625, 0.5956, 0.625, 0.5841, 0.625, 0.5841, 0.625, 0.5841, 0.625, 0.5841, 0.625, 0.7142, 0.625, 0.7142, 0.625, 0.7142, 0.625, 0.5841, 0.625, 0.5841, 0.625, 0.5841, 0.625, 0.5841, 0.625, 0.5841, 0.625, 0.5841, 0.625, 0.7142, 0.625, 0.7142, 0.625, 0.7142, 0.625, 0.7142, 0.625, 0.7142, 0.625, 0.7142, 0.625, 0.5841, 0.625, 0.5841, 0.625, 0.5841, 0.625, 0.7142, 0.625, 0.7142, 0.625, 0.7142, 0.625, 0.5841, 0.625, 0.5841, 0.625, 0.5841, 0.625, 0.5841, 0.625, 0.5841, 0.625, 0.5841, 0.625, 0.7142, 0.625, 0.7142, 0.625, 0.7142, 0.625, 0.5841, 0.625, 0.5841, 0.625, 0.5841, 0.625, 0.5841, 0.625, 0.5841, 0.625, 0.5841, 0.625, 0.7142, 0.625, 0.7142, 0.625, 0.7142, 0.625, 0.7142, 0.625, 0.7142, 0.625, 0.7142, 0.625, 0.5841, 0.625, 0.5841, 0.625, 0.5841, 0.625, 0.7142, 0.625, 0.7142, 0.625, 0.7142, 0.625, 0.5841, 0.625, 0.5841, 0.625, 0.5841, 0.625, 0.5841, 0.625, 0.5841, 0.625, 0.5841, 0.625, 0.7142, 0.625, 0.7142, 0.625, 0.7142, 0.625, 0.7142, 0.625, 0.7142, 0.625, 0.7142, 0.625, 0.5841, 0.625, 0.5841, 0.625, 0.5841, 0.625, 0.7142, 0.625, 0.7142, 0.625, 0.7142, 0.625, 0.5841, 0.625, 0.5841, 0.625, 0.5841, 0.625, 0.5841, 0.625, 0.5841, 0.625, 0.5841, 0.625, 0.7142, 0.625, 0.7142, 0.625, 0.7142, 0.625, 0.7142, 0.625, 0.7142, 0.625, 0.7142, 0.625, 0.5841, 0.625, 0.5841, 0.625, 0.5841, 0.625, 0.7142, 0.625, 0.7142, 0.625, 0.7142, 0.625, 0.5841, 0.625, 0.5841, 0.625, 0.5841, 0.625, 0.5841, 0.625, 0.5841, 0.625, 0.5841, 0.625, 0.7142, 0.625, 0.7142, 0.625, 0.7142, 0.625, 0.7142, 0.625, 0.7142, 0.625, 0.7142, 0.625, 0.5841, 0.625, 0.5841, 0.625, 0.5841, 0.625, 0.7142, 0.625, 0.7142, 0.625, 0.7142, 0.625, 0.5841, 0.625, 0.5841, 0.625, 0.5841, 0.625, 0.5841, 0.625, 0.5841, 0.625, 0.5841, 0.625, 0.7142, 0.625, 0.7142, 0.625, 0.7142, 0.625, 0.7142, 0.625, 0.7142, 0.625, 0.7142, 0.625, 0.5841, 0.625, 0.5841, 0.625, 0.5841, 0.625, 0.5841, 0.625, 0.5841, 0.625, 0.5841, 0.625, 0.7142, 0.625, 0.7142, 0.625, 0.7142, 0.625, 0.5841, 0.625, 0.5841, 0.625, 0.5841, 0.625, 0.5841, 0.625, 0.5841, 0.625, 0.5841, 0.625, 0.7142, 0.625, 0.7142, 0.625, 0.7142, 0.625, 0.7142, 0.625, 0.7142, 0.625, 0.7142, 0.625, 0.7142, 0.625, 0.7142, 0.625, 0.7142, 0.625, 0.5841, 0.625, 0.5841, 0.625, 0.5841, 0.625, 0.7142, 0.625, 0.7142, 0.625, 0.7142, 0.625, 0.7142, 0.625, 0.7142, 0.625, 0.7142, 0.625, 0.5841, 0.625, 0.5841, 0.625, 0.5841, 0.625, 0.5841, 0.625, 0.5841, 0.625, 0.5841, 0.625, 0.5841, 0.625, 0.5841, 0.625, 0.5841, 0.625, 0.7142, 0.625, 0.7142, 0.625, 0.7142, 0.625, 0.7142, 0.625, 0.7142, 0.625, 0.7142, 0.625, 0.5841, 0.625, 0.5841, 0.625, 0.5841, 0.625, 0.7142, 0.625, 0.7142, 0.625, 0.7142, 0.625, 0.7142, 0.625, 0.7142, 0.625, 0.7142, 0.625, 0.5841, 0.625, 0.5841, 0.625, 0.5841, 0.625, 0.5841, 0.625, 0.5841, 0.625, 0.5841, 0.625, 0.5841, 0.625, 0.5841, 0.625, 0.5841, 0.625, 0.7142, 0.625, 0.7142, 0.625, 0.7142, 0.625, 0.7142, 0.625, 0.7142, 0.625, 0.7142, 0.625, 0.7142, 0.625, 0.7142, 0.625, 0.7142, 0.625, 0.7142, 0.625, 0.7142, 0.625, 0.7142, 0.625, 0.5841, 0.625, 0.5841, 0.625, 0.5841, 0.625, 0.5841, 0.625, 0.5841, 0.625, 0.5841, 0.625, 0.7142, 0.625, 0.7142, 0.625, 0.7142, 0.625, 0.7142, 0.625, 0.7142, 0.625, 0.7142, 0.625, 0.7142, 0.625, 0.7142, 0.625, 0.7142, 0.625, 0.7142, 0.625, 0.7142, 0.625, 0.7142, 0.625, 0.5841, 0.625, 0.5841, 0.625, 0.5841, 0.625, 0.5841, 0.625, 0.5841, 0.625, 0.5841, 0.625, 0.7142, 0.625, 0.7142, 0.625, 0.7142, 0.625, 0.7142, 0.625, 0.7142, 0.625, 0.7142, 0.625, 0.7142, 0.625, 0.7142, 0.625, 0.7142, 0.625, 0.7142, 0.625, 0.7142, 0.625, 0.7142, 0.625, 0.5841, 0.625, 0.5841, 0.625, 0.5841, 0.625, 0.5841, 0.625, 0.5841, 0.625, 0.5841, 0.625, 0.7142, 0.625, 0.7142, 0.625, 0.7142, 0.625, 0.7142, 0.625, 0.7142, 0.625, 0.7142, 0.625, 0.7142, 0.625, 0.7142, 0.625, 0.7142, 0.625, 0.7142, 0.625, 0.7142, 0.625, 0.7142, 0.625, 0.5841, 0.625, 0.5841, 0.625, 0.5841, 0.625, 0.5841, 0.625, 0.5841, 0.625, 0.5841, 0.625, 0.7142, 0.625, 0.7142, 0.625, 0.7142, 0.625, 0.7142, 0.625, 0.7142, 0.625, 0.7142, 0.625, 0.7142, 0.625, 0.7142, 0.625, 0.7142, 0.625, 0.7142, 0.625, 0.7142, 0.625, 0.7142, 0.625, 0.5841, 0.625, 0.5841, 0.625, 0.5841, 0.625, 0.5841, 0.625, 0.5841, 0.625, 0.5841, 0.625, 0.7142, 0.625, 0.7142, 0.625, 0.7142, 0.625, 0.7142, 0.625, 0.7142, 0.625, 0.7142, 0.625, 0.7142, 0.625, 0.7142, 0.625, 0.7142, 0.625, 0.7142, 0.625, 0.7142, 0.625, 0.7142, 0.625, 0.5841, 0.625, 0.5841, 0.625, 0.5841, 0.625, 0.5841, 0.625, 0.5841, 0.625, 0.5841, 0.625, 0.5841, 0.625, 0.5841, 0.625, 0.5841, 0.625, 0.7142, 0.625, 0.7142, 0.625, 0.7142, 0.625, 0.7142, 0.625, 0.7142, 0.625, 0.7142, 0.625, 0.5841, 0.625, 0.5841, 0.625, 0.5841, 0.625, 0.5841, 0.625, 0.5841, 0.625, 0.5841, 0.625, 0.5841, 0.625, 0.5841, 0.625, 0.5841, 0.625, 0.5841, 0.625, 0.5841, 0.625, 0.5841, 0.625, 0.7142, 0.625, 0.7142, 0.625, 0.7142, 0.625, 0.7142, 0.625, 0.7142, 0.625, 0.7142, 0.625, 0.5841, 0.625, 0.5841, 0.625, 0.5841, 0.625, 0.5841, 0.625, 0.5841, 0.625, 0.5841, 0.625, 0.5841, 0.625, 0.5841, 0.625, 0.5841, 0.625, 0.5841, 0.625, 0.5841, 0.625, 0.5841, 0.625, 0.7142, 0.625, 0.7142, 0.625, 0.7142, 0.625, 0.7142, 0.625, 0.7142, 0.625, 0.7142, 0.625, 0.5841, 0.625, 0.5841, 0.625, 0.5841, 0.625, 0.5841, 0.625, 0.5841, 0.625, 0.5841, 0.625, 0.5841, 0.625, 0.5841, 0.625, 0.5841, 0.625, 0.5841, 0.625, 0.5841, 0.625, 0.5841, 0.625, 0.7142, 0.625, 0.7142, 0.625, 0.7142, 0.625, 0.7142, 0.625, 0.7142, 0.625, 0.7142, 0.625, 0.5841, 0.625, 0.5841, 0.625, 0.5841, 0.625, 0.5841, 0.625, 0.5841, 0.625, 0.5841, 0.625, 0.6696, 0.625, 0.6618, 0.625, 0.6696, 0.625, 0.6948, 0.625, 0.6948, 0.625, 0.6948, 0.625, 0.6948, 0.625, 0.7026, 0.625, 0.6948, 0.625, 0.5957, 0.625, 0.5957, 0.625, 0.5957, 0.625, 0.6035, 0.625, 0.5957, 0.625, 0.6035, 0.625, 0.6035, 0.625, 0.6035, 0.625, 0.6035, 0.625, 0.6618, 0.625, 0.6696, 0.625, 0.6618, 0.625, 0.6365, 0.625, 0.6365, 0.625, 0.6365, 0.625, 0.5957, 0.625, 0.6035, 0.625, 0.5957, 0.625, 0.6365, 0.625, 0.6287, 0.625, 0.6365, 0.625, 0.7026, 0.625, 0.6948, 0.625, 0.7026, 0.625, 0.6287, 0.625, 0.6287, 0.625, 0.6287, 0.625, 0.7026, 0.625, 0.7026, 0.625, 0.7026, 0.625, 0.7026, 0.625, 0.6288, 0.625, 0.6287, 0.625, 0.6035, 0.625, 0.6117, 0.625, 0.6117, 0.625, 0.6035, 0.625, 0.5957, 0.625, 0.5956, 0.625, 0.5956, 0.625, 0.5956, 0.625, 0.5956, 0.625, 0.7026, 0.625, 0.7026, 0.625, 0.7026, 0.625, 0.7026, 0.625, 0.6092, 0.625, 0.6035, 0.625, 0.6287, 0.625, 0.6287, 0.625, 0.6948, 0.625, 0.7026, 0.625, 0.6898, 0.625, 0.5957, 0.625, 0.5957, 0.625, 0.5957, 0.625, 0.5957, 0.625, 0.7027, 0.625, 0.7027, 0.625, 0.7027, 0.625, 0.7027, 0.625, 0.5957, 0.625, 0.5957, 0.625, 0.5957, 0.625, 0.5957, 0.625, 0.5957, 0.625, 0.5957, 0.625, 0.5957, 0.625, 0.5957, 0.625, 0.5957, 0.625, 0.5957, 0.625, 0.5957, 0.625, 0.5957, 0.625, 0.5957, 0.625, 0.5957, 0.625, 0.5957, 0.625, 0.5957, 0.625, 0.5957, 0.625, 0.5957, 0.625, 0.5957, 0.625, 0.5957, 0.625, 0.7026, 0.625, 0.7026, 0.625, 0.7026, 0.625, 0.7026, 0.625, 0.5957, 0.625, 0.5957, 0.625, 0.5957, 0.625, 0.5957, 0.625, 0.5957, 0.625, 0.5957, 0.625, 0.5957, 0.625, 0.5957, 0.625, 0.5957, 0.625, 0.5957, 0.625, 0.5957, 0.625, 0.5957, 0.625, 0.7026, 0.625, 0.7026, 0.625, 0.7026, 0.625, 0.7026, 0.625, 0.5957, 0.625, 0.5957, 0.625, 0.5957, 0.625, 0.5957, 0.625, 0.6365, 0.625, 0.6618, 0.625, 0.6618, 0.625, 0.6365, 0.625, 0.7026, 0.625, 0.7026, 0.625, 0.7026, 0.625, 0.7026, 0.625, 0.5957, 0.625, 0.5957, 0.625, 0.5957, 0.625, 0.5957, 0.625, 0.7027, 0.625, 0.7027, 0.625, 0.7027, 0.625, 0.7027, 0.625, 0.5957, 0.625, 0.5957, 0.625, 0.5957, 0.625, 0.5957, 0.625, 0.5957, 0.625, 0.5957, 0.625, 0.5957, 0.625, 0.5957, 0.625, 0.7026, 0.625, 0.7026, 0.625, 0.7026, 0.625, 0.7026, 0.625, 0.7026, 0.625, 0.7026, 0.625, 0.7026, 0.625, 0.7026, 0.625, 0.5957, 0.625, 0.5957, 0.625, 0.5957, 0.625, 0.5957, 0.625, 0.5957, 0.625, 0.5957, 0.625, 0.5957, 0.625, 0.5957, 0.625, 0.7026, 0.625, 0.7026, 0.625, 0.7026, 0.625, 0.7026, 0.625, 0.5957, 0.625, 0.5957, 0.625, 0.5957, 0.625, 0.5957, 0.625, 0.5957, 0.625, 0.5957, 0.625, 0.5957, 0.625, 0.5957, 0.625, 0.5957, 0.625, 0.5957, 0.625, 0.5957, 0.625, 0.5957, 0.625, 0.7026, 0.625, 0.7026, 0.625, 0.7026, 0.625, 0.7026, 0.625, 0.7027, 0.625, 0.7027, 0.625, 0.7027, 0.625, 0.7027, 0.625, 0.5957, 0.625, 0.5957, 0.625, 0.5957, 0.625, 0.5957, 0.625, 0.7026, 0.625, 0.7027, 0.625, 0.7027, 0.625, 0.7026, 0.625, 0.7026, 0.625, 0.7026, 0.625, 0.7026, 0.625, 0.7026, 0.625, 0.7026, 0.625, 0.7026, 0.625, 0.7026, 0.625, 0.7026, 0.625, 0.5957, 0.625, 0.6092, 0.625, 0.5957, 0.625, 0.5841, 0.625, 0.5956, 0.625, 0.5956, 0.625, 0.5841, 0.625, 0.5841, 0.625, 0.6898, 0.625, 0.6092, 0.625, 0.6365, 0.625, 0.6696, 0.625, 0.7027, 0.625, 0.5956, 0.625, 0.5956, 0.625, 0.7027, 0.625, 0.5957, 0.625, 0.7026, 0.625, 0.6814, 0.625, 0.6117, 0.625, 0.5957, 0.625, 0.7026, 0.625, 0.7026, 0.625, 0.5957, 0.625, 0.5957, 0.625, 0.7026, 0.625, 0.7026, 0.625, 0.5957, 0.625, 0.5957, 0.625, 0.7026, 0.625, 0.7026, 0.625, 0.5957, 0.625, 0.5957, 0.625, 0.7026, 0.625, 0.7026, 0.625, 0.5957, 0.625, 0.5957, 0.625, 0.7026, 0.625, 0.7026, 0.625, 0.5957, 0.625, 0.6117, 0.625, 0.6762, 0.625, 0.6618, 0.625, 0.6288, 0.625, 0.5957, 0.625, 0.7026, 0.625, 0.7026, 0.625, 0.5957, 0.625, 0.5957, 0.625, 0.7026, 0.625, 0.7026, 0.625, 0.5957, 0.625, 0.7027, 0.625, 0.7027, 0.625, 0.5956, 0.625, 0.5956, 0.625, 0.5957, 0.625, 0.7026, 0.625, 0.7026, 0.625, 0.5957, 0.625, 0.5957, 0.625, 0.7026, 0.625, 0.7026, 0.625, 0.5957, 0.625, 0.5957, 0.625, 0.7026, 0.625, 0.7026, 0.625, 0.5957, 0.625, 0.5957, 0.625, 0.7026, 0.625, 0.7026, 0.625, 0.5957, 0.625, 0.5957, 0.625, 0.7026, 0.625, 0.7026, 0.625, 0.5957, 0.625, 0.5957, 0.625, 0.7026, 0.625, 0.7026, 0.625, 0.5957, 0.625, 0.5957, 0.625, 0.7026, 0.625, 0.7026, 0.625, 0.5957, 0.625, 0.5957, 0.625, 0.7026, 0.625, 0.7026, 0.625, 0.5957, 0.625, 0.5957, 0.625, 0.7026, 0.625, 0.7026, 0.625, 0.5957, 0.625, 0.5956, 0.625, 0.7027, 0.625, 0.7026, 0.625, 0.5957, 0.625, 0.5956, 0.625, 0.7027, 0.625, 0.7027, 0.625, 0.5956, 0.625, 0.5956, 0.625, 0.5956, 0.625, 0.7027, 0.625, 0.7027, 0.625, 0.5956, 0.625, 0.5956, 0.625, 0.7027, 0.625, 0.7027, 0.625, 0.7027, 0.625, 0.7027, 0.625, 0.5956, 0.625, 0.5956, 0.625, 0.7027, 0.625, 0.7027, 0.625, 0.5956, 0.625, 0.5956, 0.625, 0.7027, 0.625, 0.7027, 0.625, 0.5956, 0.625, 0.5957, 0.625, 0.7026, 0.625, 0.7027, 0.625, 0.5957, 0.625, 0.5957, 0.625, 0.7026, 0.625, 0.7026, 0.625, 0.5957, 0.625, 0.5957, 0.625, 0.7026, 0.625, 0.7026, 0.625, 0.5957, 0.625, 0.5957, 0.625, 0.7026, 0.625, 0.7026, 0.625, 0.5957, 0.625, 0.5957, 0.625, 0.7026, 0.625, 0.7026, 0.625, 0.5957, 0.625, 0.5957, 0.625, 0.7026, 0.625, 0.7026, 0.625, 0.5957, 0.625, 0.5957, 0.625, 0.7026, 0.625, 0.7026, 0.625, 0.5957, 0.625, 0.5957, 0.625, 0.7026, 0.625, 0.7026, 0.625, 0.5957, 0.625, 0.5957, 0.625, 0.7026, 0.625, 0.7026, 0.625, 0.5957, 0.625, 0.5957, 0.625, 0.7026, 0.625, 0.7026, 0.625, 0.5957, 0.625, 0.5957, 0.625, 0.7026, 0.625, 0.7026, 0.625, 0.5957, 0.625, 0.5957, 0.625, 0.7026, 0.625, 0.7026, 0.625, 0.5957, 0.625, 0.5957, 0.625, 0.7026, 0.625, 0.7026, 0.625, 0.5957, 0.625, 0.5957, 0.625, 0.7026, 0.625, 0.7026, 0.625, 0.5957, 0.625, 0.5957, 0.625, 0.7026, 0.625, 0.7026, 0.625, 0.5957, 0.625, 0.5957, 0.625, 0.7026, 0.625, 0.7026, 0.625, 0.5957, 0.625, 0.5957, 0.625, 0.6898, 0.625, 0.7026, 0.625, 0.5957, 0.625, 0.6092, 0.625, 0.5957, 0.625, 0.5957, 0.625, 0.5957, 0.625, 0.5957, 0.625, 0.7026, 0.625, 0.7026, 0.625, 0.7026, 0.625, 0.7026, 0.625, 0.6898, 0.625, 0.7026, 0.625, 0.7026, 0.625, 0.6898, 0.625, 0.5957, 0.625, 0.5956, 0.625, 0.5956, 0.625, 0.5957, 0.625, 0.5957, 0.625, 0.5957, 0.625, 0.5957, 0.625, 0.5957, 0.625, 0.6288, 0.625, 0.6117, 0.625, 0.6117, 0.625, 0.6288, 0.625, 0.7026, 0.625, 0.7026, 0.625, 0.7026, 0.625, 0.7026, 0.625, 0.5957, 0.625, 0.5957, 0.625, 0.5957, 0.625, 0.5957, 0.625, 0.7026, 0.625, 0.7026, 0.625, 0.7026, 0.625, 0.7026, 0.625, 0.7026, 0.625, 0.7026, 0.625, 0.7026, 0.625, 0.7026, 0.625, 0.7026, 0.625, 0.7026, 0.625, 0.7026, 0.625, 0.7026, 0.625, 0.5956, 0.625, 0.5956, 0.625, 0.5956, 0.625, 0.5956, 0.625, 0.5956, 0.625, 0.5956, 0.625, 0.5956, 0.625, 0.5956, 0.625, 0.5956, 0.625, 0.5956, 0.625, 0.5956, 0.625, 0.5956, 0.625, 0.5957, 0.625, 0.5957, 0.625, 0.5957, 0.625, 0.5957, 0.625, 0.6696, 0.625, 0.6898, 0.625, 0.6898, 0.625, 0.6696, 0.625, 0.7026, 0.625, 0.7026, 0.625, 0.7026, 0.625, 0.7026, 0.625, 0.5957, 0.625, 0.5957, 0.625, 0.5957, 0.625, 0.5957, 0.625, 0.7027, 0.625, 0.7027, 0.625, 0.7027, 0.625, 0.7027, 0.625, 0.7026, 0.625, 0.7026, 0.625, 0.7026, 0.625, 0.7026, 0.625, 0.7027, 0.625, 0.7027, 0.625, 0.7027, 0.625, 0.7027, 0.625, 0.7026, 0.625, 0.7026, 0.625, 0.7026, 0.625, 0.7026, 0.625, 0.5957, 0.625, 0.5957, 0.625, 0.5957, 0.625, 0.5957, 0.625, 0.7026, 0.625, 0.7026, 0.625, 0.7026, 0.625, 0.7026, 0.625, 0.7026, 0.625, 0.7026, 0.625, 0.7026, 0.625, 0.7026, 0.625, 0.7026, 0.625, 0.7026, 0.625, 0.7026, 0.625, 0.7026, 0.625, 0.6618, 0.625, 0.6365, 0.625, 0.6365, 0.625, 0.6618, 0.625, 0.5957, 0.625, 0.5957, 0.625, 0.5957, 0.625, 0.5957, 0.625, 0.7026, 0.625, 0.7026, 0.625, 0.7026, 0.625, 0.7026, 0.625, 0.7027, 0.625, 0.7027, 0.625, 0.7027, 0.625, 0.7027, 0.625, 0.5957, 0.625, 0.5957, 0.625, 0.5957, 0.625, 0.5957, 0.625, 0.7026, 0.625, 0.6857, 0.625, 0.6857, 0.625, 0.7026, 0.625, 0.7026, 0.625, 0.7026, 0.625, 0.7026, 0.625, 0.7026, 0.625, 0.5957, 0.625, 0.5957, 0.625, 0.5957, 0.625, 0.5957, 0.625, 0.5957, 0.625, 0.6092, 0.625, 0.6092, 0.625, 0.5957, 0.625, 0.7026, 0.625, 0.7026, 0.625, 0.7026, 0.625, 0.7026, 0.625, 0.7027, 0.625, 0.7027, 0.625, 0.7027, 0.625, 0.7027, 0.625, 0.7026, 0.625, 0.7026, 0.625, 0.7026, 0.625, 0.7026, 0.625, 0.7026, 0.625, 0.7026, 0.625, 0.7026, 0.625, 0.7026, 0.625, 0.6117, 0.625, 0.5957, 0.625, 0.5957, 0.625, 0.6117, 0.625, 0.6092, 0.625, 0.6287, 0.625, 0.6287, 0.625, 0.6092, 0.625, 0.5956, 0.625, 0.5956, 0.625, 0.5956, 0.625, 0.5956, 0.625, 0.7026, 0.625, 0.7026, 0.625, 0.7026, 0.625, 0.7026, 0.625, 0.5957, 0.625, 0.5957, 0.625, 0.5957, 0.625, 0.5957, 0.625, 0.7026, 0.625, 0.7026, 0.625, 0.7026, 0.625, 0.7026, 0.625, 0.7027, 0.625, 0.7026, 0.625, 0.7026, 0.625, 0.7027, 0.625, 0.5957, 0.625, 0.5957, 0.625, 0.5957, 0.625, 0.5957])
me_cube_002.update()
me_cube_003 = bpy.data.meshes.new('Cube.003')
me_cube_003.from_pydata([(-0.05122, 0.3123, -0.365), (0.04598, 0.3174, -0.365), (0.05122, 0.2448, -0.365), (-0.04666, 0.2399, -0.365), (-0.05122, 0.3123, -0.2847), (0.04598, 0.3174, -0.2847), (0.05122, 0.2448, -0.2847), (-0.04666, 0.2399, -0.2847), (-0.05122, 0.2676, -0.1589), (0.04598, 0.2726, -0.1578), (0.05122, 0.2013, -0.1737), (-0.04666, 0.1965, -0.1748), (-0.05122, 0.2038, -0.04511), (0.04598, 0.2086, -0.04292), (0.05122, 0.141, -0.07416), (-0.04666, 0.1364, -0.07627), (-0.05122, 0.1233, 0.05272), (0.04598, 0.1276, 0.05592), (0.05122, 0.06609, 0.01042), (-0.04666, 0.06195, 0.007352), (-0.05122, 0.02868, 0.1312), (0.04598, 0.03243, 0.1353), (0.05122, -0.02082, 0.07712), (-0.04666, -0.02441, 0.0732), (-0.1492, -0.1141, 0.2213), (0.1288, -0.1118, 0.2249), (0.1492, -0.155, 0.156), (-0.1314, -0.1571, 0.1526), (-0.1492, -0.2361, 0.3277), (0.1288, -0.2339, 0.3313), (0.1492, -0.277, 0.2625), (-0.1314, -0.2792, 0.2591), (-0.1994, -0.0766, 0.1876), (0.179, -0.07356, 0.1925), (0.1994, -0.1167, 0.1236), (-0.1817, -0.1196, 0.119), (-0.1994, -0.2744, 0.3601), (0.179, -0.2714, 0.365), (0.1994, -0.3145, 0.2961), (-0.1817, -0.3174, 0.2915)], [], [(3, 2, 6, 7), (6, 5, 9, 10), (0, 3, 7, 4), (1, 0, 4, 5), (2, 1, 5, 6), (8, 11, 15, 12), (7, 6, 10, 11), (4, 7, 11, 8), (5, 4, 8, 9), (13, 12, 16, 17), (9, 8, 12, 13), (10, 9, 13, 14), (11, 10, 14, 15), (18, 17, 21, 22), (14, 13, 17, 18), (15, 14, 18, 19), (12, 15, 19, 16), (20, 23, 35, 32), (19, 18, 22, 23), (16, 19, 23, 20), (17, 16, 20, 21), (32, 35, 39, 36), (21, 20, 32, 33), (22, 21, 33, 34), (23, 22, 34, 35), (36, 39, 38, 37), (30, 31, 28, 29), (34, 33, 37, 38), (26, 30, 29, 25), (24, 25, 33, 32), (26, 27, 35, 34), (29, 28, 36, 37), (31, 30, 38, 39), (27, 31, 39, 35), (28, 24, 32, 36), (25, 29, 37, 33), (30, 26, 34, 38), (31, 27, 24, 28), (27, 26, 25, 24), (0, 1, 2, 3)])
me_cube_003.polygons.foreach_set('use_smooth', [True] * 40)
_uv = me_cube_003.uv_layers.new(name='UVMap')
_uv.uv.foreach_set('vector', [0.7794, 0.711, 0.7741, 0.7111, 0.7741, 0.7111, 0.7794, 0.711, 0.7741, 0.7111, 0.7743, 0.6012, 0.7743, 0.6012, 0.7741, 0.7111, 0.7795, 0.6012, 0.7794, 0.711, 0.7794, 0.711, 0.7795, 0.6012, 0.7743, 0.6012, 0.7795, 0.6012, 0.7795, 0.6012, 0.7743, 0.6012, 0.7741, 0.7111, 0.7743, 0.6012, 0.7743, 0.6012, 0.7741, 0.7111, 0.7795, 0.6012, 0.7794, 0.711, 0.7794, 0.711, 0.7795, 0.6012, 0.7794, 0.711, 0.7741, 0.7111, 0.7741, 0.7111, 0.7794, 0.711, 0.7795, 0.6012, 0.7794, 0.711, 0.7794, 0.711, 0.7795, 0.6012, 0.7743, 0.6012, 0.7795, 0.6012, 0.7795, 0.6012, 0.7743, 0.6012, 0.7743, 0.6012, 0.7795, 0.6012, 0.7795, 0.6012, 0.7743, 0.6012, 0.7743, 0.6012, 0.7795, 0.6012, 0.7795, 0.6012, 0.7743, 0.6012, 0.7741, 0.7111, 0.7743, 0.6012, 0.7743, 0.6012, 0.7741, 0.7111, 0.7794, 0.711, 0.7741, 0.7111, 0.7741, 0.7111, 0.7794, 0.711, 0.7741, 0.7111, 0.7743, 0.6012, 0.7743, 0.6012, 0.7741, 0.7111, 0.7741, 0.7111, 0.7743, 0.6012, 0.7743, 0.6012, 0.7741, 0.7111, 0.7794, 0.711, 0.7741, 0.7111, 0.7741, 0.7111, 0.7794, 0.711, 0.7795, 0.6012, 0.7794, 0.711, 0.7794, 0.711, 0.7795, 0.6012, 0.7795, 0.6012, 0.7794, 0.711, 0.7794, 0.711, 0.7795, 0.6012, 0.7794, 0.711, 0.7741, 0.7111, 0.7741, 0.7111, 0.7794, 0.711, 0.7795, 0.6012, 0.7794, 0.711, 0.7794, 0.711, 0.7795, 0.6012, 0.7743, 0.6012, 0.7795, 0.6012, 0.7795, 0.6012, 0.7743, 0.6012, 0.7795, 0.6012, 0.7794, 0.711, 0.7794, 0.711, 0.7795, 0.6012, 0.7743, 0.6012, 0.7795, 0.6012, 0.7795, 0.6012, 0.7743, 0.6012, 0.7741, 0.7111, 0.7743, 0.6012, 0.7743, 0.6012, 0.7741, 0.7111, 0.7794, 0.711, 0.7741, 0.7111, 0.7741, 0.7111, 0.7794, 0.711, 0.7795, 0.6012, 0.7794, 0.711, 0.7741, 0.7111, 0.7743, 0.6012, 0.7748, 0.7111, 0.7787, 0.7111, 0.7788, 0.6012, 0.775, 0.6012, 0.7741, 0.7111, 0.7743, 0.6012, 0.7743, 0.6012, 0.7741, 0.7111, 0.7748, 0.7111, 0.7748, 0.7111, 0.775, 0.6012, 0.775, 0.6012, 0.7788, 0.6012, 0.775, 0.6012, 0.7743, 0.6012, 0.7795, 0.6012, 0.7748, 0.7111, 0.7787, 0.7111, 0.7794, 0.711, 0.7741, 0.7111, 0.775, 0.6012, 0.7788, 0.6012, 0.7795, 0.6012, 0.7743, 0.6012, 0.7787, 0.7111, 0.7748, 0.7111, 0.7741, 0.7111, 0.7794, 0.711, 0.7787, 0.7111, 0.7787, 0.7111, 0.7794, 0.711, 0.7794, 0.711, 0.7788, 0.6012, 0.7788, 0.6012, 0.7795, 0.6012, 0.7795, 0.6012, 0.775, 0.6012, 0.775, 0.6012, 0.7743, 0.6012, 0.7743, 0.6012, 0.7748, 0.7111, 0.7748, 0.7111, 0.7741, 0.7111, 0.7741, 0.7111, 0.7787, 0.7111, 0.7787, 0.7111, 0.7788, 0.6012, 0.7788, 0.6012, 0.7787, 0.7111, 0.7748, 0.7111, 0.775, 0.6012, 0.7788, 0.6012, 0.7795, 0.6012, 0.7743, 0.6012, 0.7741, 0.7111, 0.7794, 0.711])
me_cube_003.update()

# ---- objects
ob_body = bpy.data.objects.new('Body', me_cube_001)
ob_blade = bpy.data.objects.new('Blade', me_cube_002)
ob_power = bpy.data.objects.new('Power\\', me_cube_003)

# ---- transforms, parenting, visibility, modifiers, constraints
ob_body.location = (-0.118, -0.05709, 0.3186)
ob_body.scale = (0.6111, 0.6111, 0.5181)
ob_blade.parent = ob_body
ob_blade.matrix_parent_inverse = Matrix(((1.636, -0.0, 0.0, 0.193), (-0.0, 1.636, -0.0, 0.09342), (-0.0, 0.0, 1.93, -5.417), (-0.0, 0.0, -0.0, 1.0)))
ob_blade.location = (1.533, -0.07728, 3.04)
ob_blade.scale = (0.6153, 0.6111, 0.5064)
ob_power.parent = ob_body
ob_power.matrix_parent_inverse = Matrix(((1.636, -0.0, 0.0, 0.193), (-0.0, 1.636, -0.0, 0.09342), (-0.0, 0.0, 1.93, -5.417), (-0.0, 0.0, -0.0, 1.0)))
ob_power.location = (-0.201, -0.4311, 3.136)
ob_power.rotation_euler = (0.5356, -0.0, 0.0)
ob_power.scale = (0.6111, 0.6111, 0.5181)
_m = ob_power.modifiers.new('Smooth by Angle', 'NODES')
_m.node_group = ng_smooth_by_angle
_gi = [s.identifier for s in ng_smooth_by_angle.interface.items_tree if s.item_type == 'SOCKET' and s.in_out == 'INPUT']
_m[_gi[1]] = 1.047  # Angle
_m.use_pin_to_last = True
_m.show_group_selector = False

# ---- collection membership
col_collection.objects.link(ob_body)
col_collection.objects.link(ob_blade)
col_collection.objects.link(ob_power)

# ---- scene / render settings (as saved in the file)
scene.frame_start = 1; scene.frame_end = 250; scene.frame_set(1)
scene.render.engine = 'BLENDER_EEVEE_NEXT'
bpy.context.view_layer.update()

# ---- added for rendering (the .blend has no active camera and no usable light): camera, sun
cam_auto = bpy.data.cameras.new('AutoCamera')
cam_auto.lens = 50.0
cam_auto.sensor_width = 36.0
cam_auto.clip_end = 1000.0
ob_auto_camera = bpy.data.objects.new('AutoCamera', cam_auto)
scene.collection.objects.link(ob_auto_camera)
ob_auto_camera.location = (4.77147, -4.71164, 3.58889)
ob_auto_camera.rotation_euler = (1.09748, -7.21219e-08, 0.694738)
scene.camera = ob_auto_camera
light_auto_sun = bpy.data.lights.new('AutoSun', 'SUN')
light_auto_sun.energy = 3.0
light_auto_sun.angle = 0.0523599
ob_auto_sun = bpy.data.objects.new('AutoSun', light_auto_sun)
scene.collection.objects.link(ob_auto_sun)
ob_auto_sun.rotation_euler = (0.872665, 0.174533, 0.523599)
bpy.context.view_layer.update()
